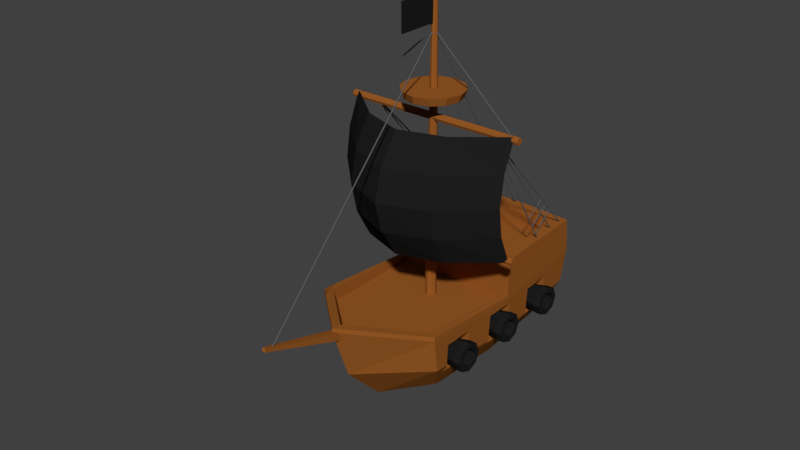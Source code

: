# Source: enemy_ship.blend  (saved by Blender 2.79.0; exported with 4.5.12 LTS)
import bpy
from mathutils import Matrix  # noqa: F401  (used for matrix-valued properties, if any)

bpy.ops.wm.read_factory_settings(use_empty=True)
scene = bpy.context.scene
scene.name = 'Scene'

# ---- collections
col_collection_1 = bpy.data.collections.new('Collection 1'); scene.collection.children.link(col_collection_1)

# ---- materials (node trees are filled in below, after node groups)
mat_black = bpy.data.materials.new('black')
mat_black.alpha_threshold = 0.0
mat_black.diffuse_color = (0.03741, 0.03741, 0.03741, 1.0)
mat_black.roughness = 0.5
mat_ship_rope = bpy.data.materials.new('ship_rope')
mat_ship_rope.alpha_threshold = 0.0
mat_ship_rope.diffuse_color = (0.1107, 0.1107, 0.1107, 1.0)
mat_ship_rope.roughness = 0.5
mat_ship_wood = bpy.data.materials.new('ship_wood')
mat_ship_wood.alpha_threshold = 0.0
mat_ship_wood.diffuse_color = (0.3185, 0.1038, 0.01936, 1.0)
mat_ship_wood.roughness = 0.5

# ---- material node trees
mat_black.use_nodes = True; mat_black.node_tree.nodes.clear()
_N = mat_black.node_tree.nodes; _L = mat_black.node_tree.links
n0 = _N.new('ShaderNodeOutputMaterial'); n0.name = 'Material Output'; n0.location = (300, 300)
n1 = _N.new('ShaderNodeBsdfDiffuse'); n1.name = 'Diffuse BSDF'; n1.location = (10, 300)
n1.inputs[0].default_value = (0.01341, 0.01341, 0.01341, 1.0)
_L.new(n1.outputs[0], n0.inputs[0])
n0.is_active_output = True
mat_ship_rope.use_nodes = True; mat_ship_rope.node_tree.nodes.clear()
_N = mat_ship_rope.node_tree.nodes; _L = mat_ship_rope.node_tree.links
n0 = _N.new('ShaderNodeOutputMaterial'); n0.name = 'Material Output'; n0.location = (300, 300)
n1 = _N.new('ShaderNodeBsdfDiffuse'); n1.name = 'Diffuse BSDF'; n1.location = (10, 300)
n1.inputs[0].default_value = (0.1107, 0.1107, 0.1107, 1.0)
_L.new(n1.outputs[0], n0.inputs[0])
n0.is_active_output = True
mat_ship_wood.use_nodes = True; mat_ship_wood.node_tree.nodes.clear()
_N = mat_ship_wood.node_tree.nodes; _L = mat_ship_wood.node_tree.links
n0 = _N.new('ShaderNodeOutputMaterial'); n0.name = 'Material Output'; n0.location = (300, 300)
n1 = _N.new('ShaderNodeBsdfDiffuse'); n1.name = 'Diffuse BSDF'; n1.location = (10, 300)
n1.inputs[0].default_value = (0.3185, 0.1038, 0.01936, 1.0)
_L.new(n1.outputs[0], n0.inputs[0])
n0.is_active_output = True

# ---- world
world_world = bpy.data.worlds.new('World'); scene.world = world_world
world_world.color = (0.05088, 0.05088, 0.05088)
world_world.use_sun_shadow = False
world_world.sun_shadow_jitter_overblur = 0.0
world_world.cycles.sampling_method = 'MANUAL'

# ---- meshes
me_cylinder_010 = bpy.data.meshes.new('Cylinder.010')
me_cylinder_010.from_pydata([(0.0, 1.0, -1.0), (-1.106e-07, 1.0, 0.4318), (0.7071, 0.7071, -1.0), (0.7071, 0.7071, 0.4318), (1.0, -4.371e-08, -1.0), (1.0, 3.672e-08, 0.4318), (0.7071, -0.7071, -1.0), (0.7071, -0.7071, 0.4318), (-8.742e-08, -1.0, -1.0), (-1.981e-07, -1.0, 0.4318), (-0.7071, -0.7071, -1.0), (-0.7071, -0.7071, 0.4318), (-1.0, 1.192e-08, -1.0), (-1.0, 9.236e-08, 0.4318), (-0.7071, 0.7071, -1.0), (-0.7071, 0.7071, 0.4318), (0.9334, 0.9334, 1.852), (1.789e-07, 1.32, 1.852), (1.32, -1.79e-07, 1.852), (0.9334, -0.9334, 1.852), (6.348e-08, -1.32, 1.852), (-0.9334, -0.9334, 1.852), (-1.32, -1.055e-07, 1.852), (-0.9334, 0.9334, 1.852), (0.9334, 0.9334, 2.42), (2.895e-07, 1.32, 2.42), (1.32, -2.594e-07, 2.42), (0.9334, -0.9334, 2.42), (1.741e-07, -1.32, 2.42), (-0.9334, -0.9334, 2.42), (-1.32, -1.86e-07, 2.42), (-0.9334, 0.9334, 2.42), (0.588, 0.588, 2.42), (2.566e-07, 0.8316, 2.42), (0.8316, -2.353e-07, 2.42), (0.588, -0.588, 2.42), (1.839e-07, -0.8316, 2.42), (-0.588, -0.588, 2.42), (-0.8316, -1.89e-07, 2.42), (-0.588, 0.588, 2.42), (0.588, 0.588, -0.1364), (-3.519e-07, 0.8316, -0.1364), (0.8316, 2.071e-07, -0.1364), (0.588, -0.588, -0.1364), (-4.246e-07, -0.8316, -0.1364), (-0.588, -0.588, -0.1364), (-0.8316, 2.534e-07, -0.1364), (-0.588, 0.588, -0.1364)], [], [(0, 1, 3, 2), (2, 3, 5, 4), (4, 5, 7, 6), (6, 7, 9, 8), (8, 9, 11, 10), (10, 11, 13, 12), (5, 3, 16, 18), (12, 13, 15, 14), (14, 15, 1, 0), (0, 2, 4, 6, 8, 10, 12, 14), (22, 21, 29, 30), (11, 9, 20, 21), (1, 15, 23, 17), (3, 1, 17, 16), (7, 5, 18, 19), (13, 11, 21, 22), (9, 7, 19, 20), (15, 13, 22, 23), (24, 25, 33, 32), (20, 19, 27, 28), (18, 16, 24, 26), (23, 22, 30, 31), (21, 20, 28, 29), (19, 18, 26, 27), (16, 17, 25, 24), (17, 23, 31, 25), (39, 38, 46, 47), (25, 31, 39, 33), (30, 29, 37, 38), (28, 27, 35, 36), (26, 24, 32, 34), (31, 30, 38, 39), (29, 28, 36, 37), (27, 26, 34, 35), (40, 41, 47, 46, 45, 44, 43, 42), (37, 36, 44, 45), (35, 34, 42, 43), (32, 33, 41, 40), (33, 39, 47, 41), (38, 37, 45, 46), (36, 35, 43, 44), (34, 32, 40, 42)])
me_cylinder_010.materials.append(mat_black)
me_cylinder_010.use_remesh_preserve_volume = False
me_cylinder_010.use_remesh_preserve_attributes = False
me_cylinder_010.use_mirror_vertex_groups = False
me_cylinder_010.update()
me_cylinder_008 = bpy.data.meshes.new('Cylinder.008')
me_cylinder_008.from_pydata([(0.0, 1.0, -1.0), (-1.106e-07, 1.0, 0.4318), (0.7071, 0.7071, -1.0), (0.7071, 0.7071, 0.4318), (1.0, -4.371e-08, -1.0), (1.0, 3.672e-08, 0.4318), (0.7071, -0.7071, -1.0), (0.7071, -0.7071, 0.4318), (-8.742e-08, -1.0, -1.0), (-1.981e-07, -1.0, 0.4318), (-0.7071, -0.7071, -1.0), (-0.7071, -0.7071, 0.4318), (-1.0, 1.192e-08, -1.0), (-1.0, 9.236e-08, 0.4318), (-0.7071, 0.7071, -1.0), (-0.7071, 0.7071, 0.4318), (0.9334, 0.9334, 1.852), (1.789e-07, 1.32, 1.852), (1.32, -1.79e-07, 1.852), (0.9334, -0.9334, 1.852), (6.348e-08, -1.32, 1.852), (-0.9334, -0.9334, 1.852), (-1.32, -1.055e-07, 1.852), (-0.9334, 0.9334, 1.852), (0.9334, 0.9334, 2.42), (2.895e-07, 1.32, 2.42), (1.32, -2.594e-07, 2.42), (0.9334, -0.9334, 2.42), (1.741e-07, -1.32, 2.42), (-0.9334, -0.9334, 2.42), (-1.32, -1.86e-07, 2.42), (-0.9334, 0.9334, 2.42), (0.588, 0.588, 2.42), (2.566e-07, 0.8316, 2.42), (0.8316, -2.353e-07, 2.42), (0.588, -0.588, 2.42), (1.839e-07, -0.8316, 2.42), (-0.588, -0.588, 2.42), (-0.8316, -1.89e-07, 2.42), (-0.588, 0.588, 2.42), (0.588, 0.588, -0.1364), (-3.519e-07, 0.8316, -0.1364), (0.8316, 2.071e-07, -0.1364), (0.588, -0.588, -0.1364), (-4.246e-07, -0.8316, -0.1364), (-0.588, -0.588, -0.1364), (-0.8316, 2.534e-07, -0.1364), (-0.588, 0.588, -0.1364)], [], [(0, 1, 3, 2), (2, 3, 5, 4), (4, 5, 7, 6), (6, 7, 9, 8), (8, 9, 11, 10), (10, 11, 13, 12), (5, 3, 16, 18), (12, 13, 15, 14), (14, 15, 1, 0), (0, 2, 4, 6, 8, 10, 12, 14), (22, 21, 29, 30), (11, 9, 20, 21), (1, 15, 23, 17), (3, 1, 17, 16), (7, 5, 18, 19), (13, 11, 21, 22), (9, 7, 19, 20), (15, 13, 22, 23), (24, 25, 33, 32), (20, 19, 27, 28), (18, 16, 24, 26), (23, 22, 30, 31), (21, 20, 28, 29), (19, 18, 26, 27), (16, 17, 25, 24), (17, 23, 31, 25), (39, 38, 46, 47), (25, 31, 39, 33), (30, 29, 37, 38), (28, 27, 35, 36), (26, 24, 32, 34), (31, 30, 38, 39), (29, 28, 36, 37), (27, 26, 34, 35), (40, 41, 47, 46, 45, 44, 43, 42), (37, 36, 44, 45), (35, 34, 42, 43), (32, 33, 41, 40), (33, 39, 47, 41), (38, 37, 45, 46), (36, 35, 43, 44), (34, 32, 40, 42)])
me_cylinder_008.materials.append(mat_black)
me_cylinder_008.use_remesh_preserve_volume = False
me_cylinder_008.use_remesh_preserve_attributes = False
me_cylinder_008.use_mirror_vertex_groups = False
me_cylinder_008.update()
me_cylinder_007 = bpy.data.meshes.new('Cylinder.007')
me_cylinder_007.from_pydata([(0.0, 1.0, -1.0), (-1.106e-07, 1.0, 0.4318), (0.7071, 0.7071, -1.0), (0.7071, 0.7071, 0.4318), (1.0, -4.371e-08, -1.0), (1.0, 3.672e-08, 0.4318), (0.7071, -0.7071, -1.0), (0.7071, -0.7071, 0.4318), (-8.742e-08, -1.0, -1.0), (-1.981e-07, -1.0, 0.4318), (-0.7071, -0.7071, -1.0), (-0.7071, -0.7071, 0.4318), (-1.0, 1.192e-08, -1.0), (-1.0, 9.236e-08, 0.4318), (-0.7071, 0.7071, -1.0), (-0.7071, 0.7071, 0.4318), (0.9334, 0.9334, 1.852), (1.789e-07, 1.32, 1.852), (1.32, -1.79e-07, 1.852), (0.9334, -0.9334, 1.852), (6.348e-08, -1.32, 1.852), (-0.9334, -0.9334, 1.852), (-1.32, -1.055e-07, 1.852), (-0.9334, 0.9334, 1.852), (0.9334, 0.9334, 2.42), (2.895e-07, 1.32, 2.42), (1.32, -2.594e-07, 2.42), (0.9334, -0.9334, 2.42), (1.741e-07, -1.32, 2.42), (-0.9334, -0.9334, 2.42), (-1.32, -1.86e-07, 2.42), (-0.9334, 0.9334, 2.42), (0.588, 0.588, 2.42), (2.566e-07, 0.8316, 2.42), (0.8316, -2.353e-07, 2.42), (0.588, -0.588, 2.42), (1.839e-07, -0.8316, 2.42), (-0.588, -0.588, 2.42), (-0.8316, -1.89e-07, 2.42), (-0.588, 0.588, 2.42), (0.588, 0.588, -0.1364), (-3.519e-07, 0.8316, -0.1364), (0.8316, 2.071e-07, -0.1364), (0.588, -0.588, -0.1364), (-4.246e-07, -0.8316, -0.1364), (-0.588, -0.588, -0.1364), (-0.8316, 2.534e-07, -0.1364), (-0.588, 0.588, -0.1364)], [], [(0, 1, 3, 2), (2, 3, 5, 4), (4, 5, 7, 6), (6, 7, 9, 8), (8, 9, 11, 10), (10, 11, 13, 12), (5, 3, 16, 18), (12, 13, 15, 14), (14, 15, 1, 0), (0, 2, 4, 6, 8, 10, 12, 14), (22, 21, 29, 30), (11, 9, 20, 21), (1, 15, 23, 17), (3, 1, 17, 16), (7, 5, 18, 19), (13, 11, 21, 22), (9, 7, 19, 20), (15, 13, 22, 23), (24, 25, 33, 32), (20, 19, 27, 28), (18, 16, 24, 26), (23, 22, 30, 31), (21, 20, 28, 29), (19, 18, 26, 27), (16, 17, 25, 24), (17, 23, 31, 25), (39, 38, 46, 47), (25, 31, 39, 33), (30, 29, 37, 38), (28, 27, 35, 36), (26, 24, 32, 34), (31, 30, 38, 39), (29, 28, 36, 37), (27, 26, 34, 35), (40, 41, 47, 46, 45, 44, 43, 42), (37, 36, 44, 45), (35, 34, 42, 43), (32, 33, 41, 40), (33, 39, 47, 41), (38, 37, 45, 46), (36, 35, 43, 44), (34, 32, 40, 42)])
me_cylinder_007.materials.append(mat_black)
me_cylinder_007.use_remesh_preserve_volume = False
me_cylinder_007.use_remesh_preserve_attributes = False
me_cylinder_007.use_mirror_vertex_groups = False
me_cylinder_007.update()
me_cylinder_006 = bpy.data.meshes.new('Cylinder.006')
me_cylinder_006.from_pydata([(0.0, 1.0, -1.0), (-1.106e-07, 1.0, 0.4318), (0.7071, 0.7071, -1.0), (0.7071, 0.7071, 0.4318), (1.0, -4.371e-08, -1.0), (1.0, 3.672e-08, 0.4318), (0.7071, -0.7071, -1.0), (0.7071, -0.7071, 0.4318), (-8.742e-08, -1.0, -1.0), (-1.981e-07, -1.0, 0.4318), (-0.7071, -0.7071, -1.0), (-0.7071, -0.7071, 0.4318), (-1.0, 1.192e-08, -1.0), (-1.0, 9.236e-08, 0.4318), (-0.7071, 0.7071, -1.0), (-0.7071, 0.7071, 0.4318), (0.9334, 0.9334, 1.852), (1.789e-07, 1.32, 1.852), (1.32, -1.79e-07, 1.852), (0.9334, -0.9334, 1.852), (6.348e-08, -1.32, 1.852), (-0.9334, -0.9334, 1.852), (-1.32, -1.055e-07, 1.852), (-0.9334, 0.9334, 1.852), (0.9334, 0.9334, 2.42), (2.895e-07, 1.32, 2.42), (1.32, -2.594e-07, 2.42), (0.9334, -0.9334, 2.42), (1.741e-07, -1.32, 2.42), (-0.9334, -0.9334, 2.42), (-1.32, -1.86e-07, 2.42), (-0.9334, 0.9334, 2.42), (0.588, 0.588, 2.42), (2.566e-07, 0.8316, 2.42), (0.8316, -2.353e-07, 2.42), (0.588, -0.588, 2.42), (1.839e-07, -0.8316, 2.42), (-0.588, -0.588, 2.42), (-0.8316, -1.89e-07, 2.42), (-0.588, 0.588, 2.42), (0.588, 0.588, -0.1364), (-2.412e-07, 0.8316, -0.1364), (0.8316, 1.267e-07, -0.1364), (0.588, -0.588, -0.1364), (-3.139e-07, -0.8316, -0.1364), (-0.588, -0.588, -0.1364), (-0.8316, 1.729e-07, -0.1364), (-0.588, 0.588, -0.1364)], [], [(0, 1, 3, 2), (2, 3, 5, 4), (4, 5, 7, 6), (6, 7, 9, 8), (8, 9, 11, 10), (10, 11, 13, 12), (5, 3, 16, 18), (12, 13, 15, 14), (14, 15, 1, 0), (0, 2, 4, 6, 8, 10, 12, 14), (22, 21, 29, 30), (11, 9, 20, 21), (1, 15, 23, 17), (3, 1, 17, 16), (7, 5, 18, 19), (13, 11, 21, 22), (9, 7, 19, 20), (15, 13, 22, 23), (24, 25, 33, 32), (20, 19, 27, 28), (18, 16, 24, 26), (23, 22, 30, 31), (21, 20, 28, 29), (19, 18, 26, 27), (16, 17, 25, 24), (17, 23, 31, 25), (39, 38, 46, 47), (25, 31, 39, 33), (30, 29, 37, 38), (28, 27, 35, 36), (26, 24, 32, 34), (31, 30, 38, 39), (29, 28, 36, 37), (27, 26, 34, 35), (40, 41, 47, 46, 45, 44, 43, 42), (37, 36, 44, 45), (35, 34, 42, 43), (32, 33, 41, 40), (33, 39, 47, 41), (38, 37, 45, 46), (36, 35, 43, 44), (34, 32, 40, 42)])
me_cylinder_006.materials.append(mat_black)
me_cylinder_006.use_remesh_preserve_volume = False
me_cylinder_006.use_remesh_preserve_attributes = False
me_cylinder_006.use_mirror_vertex_groups = False
me_cylinder_006.update()
me_cylinder_004 = bpy.data.meshes.new('Cylinder.004')
me_cylinder_004.from_pydata([(0.0, 1.0, -1.0), (-1.106e-07, 1.0, 0.4318), (0.7071, 0.7071, -1.0), (0.7071, 0.7071, 0.4318), (1.0, -4.371e-08, -1.0), (1.0, 3.672e-08, 0.4318), (0.7071, -0.7071, -1.0), (0.7071, -0.7071, 0.4318), (-8.742e-08, -1.0, -1.0), (-1.981e-07, -1.0, 0.4318), (-0.7071, -0.7071, -1.0), (-0.7071, -0.7071, 0.4318), (-1.0, 1.192e-08, -1.0), (-1.0, 9.236e-08, 0.4318), (-0.7071, 0.7071, -1.0), (-0.7071, 0.7071, 0.4318), (0.9334, 0.9334, 1.852), (1.789e-07, 1.32, 1.852), (1.32, -1.79e-07, 1.852), (0.9334, -0.9334, 1.852), (6.348e-08, -1.32, 1.852), (-0.9334, -0.9334, 1.852), (-1.32, -1.055e-07, 1.852), (-0.9334, 0.9334, 1.852), (0.9334, 0.9334, 2.42), (2.895e-07, 1.32, 2.42), (1.32, -2.594e-07, 2.42), (0.9334, -0.9334, 2.42), (1.741e-07, -1.32, 2.42), (-0.9334, -0.9334, 2.42), (-1.32, -1.86e-07, 2.42), (-0.9334, 0.9334, 2.42), (0.588, 0.588, 2.42), (2.566e-07, 0.8316, 2.42), (0.8316, -2.353e-07, 2.42), (0.588, -0.588, 2.42), (1.839e-07, -0.8316, 2.42), (-0.588, -0.588, 2.42), (-0.8316, -1.89e-07, 2.42), (-0.588, 0.588, 2.42), (0.588, 0.588, -0.1364), (-2.412e-07, 0.8316, -0.1364), (0.8316, 1.267e-07, -0.1364), (0.588, -0.588, -0.1364), (-3.139e-07, -0.8316, -0.1364), (-0.588, -0.588, -0.1364), (-0.8316, 1.729e-07, -0.1364), (-0.588, 0.588, -0.1364)], [], [(0, 1, 3, 2), (2, 3, 5, 4), (4, 5, 7, 6), (6, 7, 9, 8), (8, 9, 11, 10), (10, 11, 13, 12), (5, 3, 16, 18), (12, 13, 15, 14), (14, 15, 1, 0), (0, 2, 4, 6, 8, 10, 12, 14), (22, 21, 29, 30), (11, 9, 20, 21), (1, 15, 23, 17), (3, 1, 17, 16), (7, 5, 18, 19), (13, 11, 21, 22), (9, 7, 19, 20), (15, 13, 22, 23), (24, 25, 33, 32), (20, 19, 27, 28), (18, 16, 24, 26), (23, 22, 30, 31), (21, 20, 28, 29), (19, 18, 26, 27), (16, 17, 25, 24), (17, 23, 31, 25), (39, 38, 46, 47), (25, 31, 39, 33), (30, 29, 37, 38), (28, 27, 35, 36), (26, 24, 32, 34), (31, 30, 38, 39), (29, 28, 36, 37), (27, 26, 34, 35), (40, 41, 47, 46, 45, 44, 43, 42), (37, 36, 44, 45), (35, 34, 42, 43), (32, 33, 41, 40), (33, 39, 47, 41), (38, 37, 45, 46), (36, 35, 43, 44), (34, 32, 40, 42)])
me_cylinder_004.materials.append(mat_black)
me_cylinder_004.use_remesh_preserve_volume = False
me_cylinder_004.use_remesh_preserve_attributes = False
me_cylinder_004.use_mirror_vertex_groups = False
me_cylinder_004.update()
me_cylinder_001 = bpy.data.meshes.new('Cylinder.001')
me_cylinder_001.from_pydata([(0.0, 1.0, -1.0), (-1.106e-07, 1.0, 0.4318), (0.7071, 0.7071, -1.0), (0.7071, 0.7071, 0.4318), (1.0, -4.371e-08, -1.0), (1.0, 3.672e-08, 0.4318), (0.7071, -0.7071, -1.0), (0.7071, -0.7071, 0.4318), (-8.742e-08, -1.0, -1.0), (-1.981e-07, -1.0, 0.4318), (-0.7071, -0.7071, -1.0), (-0.7071, -0.7071, 0.4318), (-1.0, 1.192e-08, -1.0), (-1.0, 9.236e-08, 0.4318), (-0.7071, 0.7071, -1.0), (-0.7071, 0.7071, 0.4318), (0.9334, 0.9334, 1.852), (1.789e-07, 1.32, 1.852), (1.32, -1.79e-07, 1.852), (0.9334, -0.9334, 1.852), (6.348e-08, -1.32, 1.852), (-0.9334, -0.9334, 1.852), (-1.32, -1.055e-07, 1.852), (-0.9334, 0.9334, 1.852), (0.9334, 0.9334, 2.42), (2.895e-07, 1.32, 2.42), (1.32, -2.594e-07, 2.42), (0.9334, -0.9334, 2.42), (1.741e-07, -1.32, 2.42), (-0.9334, -0.9334, 2.42), (-1.32, -1.86e-07, 2.42), (-0.9334, 0.9334, 2.42), (0.588, 0.588, 2.42), (2.566e-07, 0.8316, 2.42), (0.8316, -2.353e-07, 2.42), (0.588, -0.588, 2.42), (1.839e-07, -0.8316, 2.42), (-0.588, -0.588, 2.42), (-0.8316, -1.89e-07, 2.42), (-0.588, 0.588, 2.42), (0.588, 0.588, -0.1364), (-2.412e-07, 0.8316, -0.1364), (0.8316, 1.267e-07, -0.1364), (0.588, -0.588, -0.1364), (-3.139e-07, -0.8316, -0.1364), (-0.588, -0.588, -0.1364), (-0.8316, 1.729e-07, -0.1364), (-0.588, 0.588, -0.1364)], [], [(0, 1, 3, 2), (2, 3, 5, 4), (4, 5, 7, 6), (6, 7, 9, 8), (8, 9, 11, 10), (10, 11, 13, 12), (5, 3, 16, 18), (12, 13, 15, 14), (14, 15, 1, 0), (0, 2, 4, 6, 8, 10, 12, 14), (22, 21, 29, 30), (11, 9, 20, 21), (1, 15, 23, 17), (3, 1, 17, 16), (7, 5, 18, 19), (13, 11, 21, 22), (9, 7, 19, 20), (15, 13, 22, 23), (24, 25, 33, 32), (20, 19, 27, 28), (18, 16, 24, 26), (23, 22, 30, 31), (21, 20, 28, 29), (19, 18, 26, 27), (16, 17, 25, 24), (17, 23, 31, 25), (39, 38, 46, 47), (25, 31, 39, 33), (30, 29, 37, 38), (28, 27, 35, 36), (26, 24, 32, 34), (31, 30, 38, 39), (29, 28, 36, 37), (27, 26, 34, 35), (40, 41, 47, 46, 45, 44, 43, 42), (37, 36, 44, 45), (35, 34, 42, 43), (32, 33, 41, 40), (33, 39, 47, 41), (38, 37, 45, 46), (36, 35, 43, 44), (34, 32, 40, 42)])
me_cylinder_001.materials.append(mat_black)
me_cylinder_001.use_remesh_preserve_volume = False
me_cylinder_001.use_remesh_preserve_attributes = False
me_cylinder_001.use_mirror_vertex_groups = False
me_cylinder_001.update()
me_plane_001 = bpy.data.meshes.new('Plane.001')
me_plane_001.from_pydata([(-1.6, -1.0, -1.219), (1.6, -1.0, -1.219), (-1.6, 1.0, -1.219), (1.6, 1.0, -1.219), (-1.6, 6.724e-08, -1.538), (-6.108e-16, -1.0, -2.151), (1.6, 6.724e-08, -1.538), (-3.444e-16, 1.0, -2.151), (-5.902e-16, 1.162e-07, -2.658), (-1.6, -0.5, -1.454), (0.8, -1.0, -1.88), (1.6, 0.5, -1.454), (-0.8, 1.0, -1.88), (-1.6, 0.5, -1.454), (-0.8, -1.0, -1.88), (1.6, -0.5, -1.454), (0.8, 1.0, -1.88), (-4.922e-16, 0.5, -2.517), (-6.255e-16, -0.5, -2.517), (-0.8, 1.014e-07, -2.319), (0.8, 1.014e-07, -2.319), (0.8, -0.5, -2.201), (-0.8, -0.5, -2.201), (-0.8, 0.5, -2.201), (0.8, 0.5, -2.201), (-1.618, -1.012, -1.24), (1.618, -1.012, -1.24), (-1.618, 1.012, -1.24), (1.618, 1.012, -1.24), (-1.621, 6.724e-08, -1.56), (-6.108e-16, -1.017, -2.176), (1.621, 6.724e-08, -1.56), (-3.444e-16, 1.017, -2.176), (-5.902e-16, 1.162e-07, -2.688), (-1.619, -0.5085, -1.475), (0.8145, -1.014, -1.902), (1.619, 0.5085, -1.475), (-0.8145, 1.014, -1.902), (-1.619, 0.5085, -1.475), (-0.8145, -1.014, -1.902), (1.619, -0.5085, -1.475), (0.8145, 1.014, -1.902), (-4.922e-16, 0.512, -2.544), (-6.255e-16, -0.512, -2.544), (-0.816, 1.014e-07, -2.344), (0.816, 1.014e-07, -2.344), (0.8149, -0.5101, -2.225), (-0.8149, -0.5101, -2.225), (-0.8149, 0.5101, -2.225), (0.8149, 0.5101, -2.225)], [], [(24, 11, 3, 16), (23, 17, 7, 12), (22, 18, 8, 19), (21, 15, 6, 20), (18, 21, 20, 8), (5, 10, 21, 18), (10, 1, 15, 21), (9, 22, 19, 4), (0, 14, 22, 9), (14, 5, 18, 22), (13, 23, 12, 2), (4, 19, 23, 13), (19, 8, 17, 23), (17, 24, 16, 7), (8, 20, 24, 17), (20, 6, 11, 24), (49, 41, 28, 36), (48, 37, 32, 42), (47, 44, 33, 43), (46, 45, 31, 40), (43, 33, 45, 46), (30, 43, 46, 35), (35, 46, 40, 26), (34, 29, 44, 47), (25, 34, 47, 39), (39, 47, 43, 30), (38, 27, 37, 48), (29, 38, 48, 44), (44, 48, 42, 33), (42, 32, 41, 49), (33, 42, 49, 45), (45, 49, 36, 31), (0, 9, 34, 25), (1, 10, 35, 26), (3, 11, 36, 28), (2, 12, 37, 27), (4, 13, 38, 29), (5, 14, 39, 30), (6, 15, 40, 31), (7, 16, 41, 32), (9, 4, 29, 34), (10, 5, 30, 35), (11, 6, 31, 36), (12, 7, 32, 37), (13, 2, 27, 38), (14, 0, 25, 39), (15, 1, 26, 40), (16, 3, 28, 41)])
me_plane_001.materials.append(mat_black)
me_plane_001.use_remesh_preserve_volume = False
me_plane_001.use_remesh_preserve_attributes = False
me_plane_001.use_mirror_vertex_groups = False
me_plane_001.update()
me_cylinder_005 = bpy.data.meshes.new('Cylinder.005')
me_cylinder_005.from_pydata([(5.106e-14, 84.78, -442.7), (2.244e-15, -3.552, -2.595), (0.9511, 84.09, -442.7), (0.9511, -4.243, -2.595), (0.5878, 82.97, -442.7), (0.5878, -5.361, -2.595), (-0.5878, 82.97, -442.7), (-0.5878, -5.361, -2.595), (-0.9511, 84.09, -442.7), (-0.9511, -4.243, -2.595), (1.894e-13, -307.5, -429.7), (4.796e-14, 83.37, -444.7), (0.9511, -307.6, -429.0), (0.9511, 83.31, -444.0), (0.5878, -307.7, -427.9), (0.5878, 83.22, -442.9), (-0.5878, -307.7, -427.9), (-0.5878, 83.22, -442.9), (-0.9511, -307.6, -429.0), (-0.9511, 83.31, -444.0), (-0.3244, 84.2, -443.5), (-128.4, -11.89, -376.2), (0.07198, 84.28, -442.4), (-128.0, -11.8, -375.1), (0.7133, 83.33, -442.2), (-127.4, -12.76, -374.9), (0.7133, 82.65, -443.1), (-127.4, -13.44, -375.9), (0.07198, 83.19, -444.0), (-128.0, -12.9, -376.7), (0.3244, 84.2, -443.5), (128.4, -11.89, -376.2), (-0.07198, 84.28, -442.4), (128.0, -11.8, -375.1), (-0.7133, 83.33, -442.2), (127.4, -12.76, -374.9), (-0.7133, 82.65, -443.1), (127.4, -13.44, -375.9), (-0.07198, 83.19, -444.0), (128.0, -12.9, -376.7), (92.59, -14.94, -374.2), (85.73, -297.5, -418.1), (91.64, -15.12, -374.9), (84.78, -297.7, -418.8), (92.0, -15.41, -375.9), (85.15, -297.9, -419.9), (93.18, -15.41, -375.9), (86.32, -297.9, -419.9), (93.54, -15.12, -374.9), (86.68, -297.7, -418.8), (92.59, -15.14, -374.5), (86.76, -286.5, -396.4), (91.64, -15.32, -375.1), (85.81, -286.6, -397.1), (92.0, -15.61, -376.2), (86.17, -286.9, -398.2), (93.18, -15.61, -376.2), (87.35, -286.9, -398.2), (93.54, -15.32, -375.1), (87.71, -286.6, -397.1), (92.59, -14.94, -374.2), (89.16, -268.2, -364.4), (91.64, -15.12, -374.9), (88.21, -268.4, -365.1), (92.0, -15.41, -375.9), (88.58, -268.7, -366.1), (93.18, -15.41, -375.9), (89.75, -268.7, -366.1), (93.54, -15.12, -374.9), (90.11, -268.4, -365.1), (89.89, -209.1, -367.6), (87.69, -215.2, -406.3), (89.2, -208.6, -367.6), (86.99, -214.7, -406.3), (89.46, -207.8, -367.6), (87.26, -213.9, -406.2), (90.32, -207.8, -367.6), (88.12, -213.9, -406.2), (90.59, -208.6, -367.6), (88.38, -214.7, -406.3), (89.69, -229.1, -366.5), (87.25, -233.5, -409.0), (88.99, -228.6, -366.5), (86.56, -233.0, -409.0), (89.26, -227.7, -366.5), (86.82, -232.2, -408.9), (90.12, -227.7, -366.5), (87.68, -232.2, -408.9), (90.38, -228.6, -366.5), (87.95, -233.0, -409.0), (89.38, -248.9, -365.7), (86.9, -250.3, -411.8), (88.68, -248.4, -365.7), (86.2, -249.8, -411.7), (88.95, -247.6, -365.7), (86.47, -249.0, -411.6), (89.81, -247.6, -365.7), (87.33, -249.0, -411.6), (90.07, -248.4, -365.7), (87.59, -249.8, -411.7), (-92.59, -14.94, -374.2), (-85.73, -297.5, -418.1), (-91.64, -15.12, -374.9), (-84.78, -297.7, -418.8), (-92.0, -15.41, -375.9), (-85.15, -297.9, -419.9), (-93.18, -15.41, -375.9), (-86.32, -297.9, -419.9), (-93.54, -15.12, -374.9), (-86.68, -297.7, -418.8), (-92.59, -15.14, -374.5), (-86.76, -286.5, -396.4), (-91.64, -15.32, -375.1), (-85.81, -286.6, -397.1), (-92.0, -15.61, -376.2), (-86.17, -286.9, -398.2), (-93.18, -15.61, -376.2), (-87.35, -286.9, -398.2), (-93.54, -15.32, -375.1), (-87.71, -286.6, -397.1), (-92.59, -14.94, -374.2), (-89.16, -268.2, -364.4), (-91.64, -15.12, -374.9), (-88.21, -268.4, -365.1), (-92.0, -15.41, -375.9), (-88.58, -268.7, -366.1), (-93.18, -15.41, -375.9), (-89.75, -268.7, -366.1), (-93.54, -15.12, -374.9), (-90.11, -268.4, -365.1), (-89.89, -209.1, -367.6), (-87.69, -215.2, -406.3), (-89.2, -208.6, -367.6), (-86.99, -214.7, -406.3), (-89.46, -207.8, -367.6), (-87.26, -213.9, -406.2), (-90.32, -207.8, -367.6), (-88.12, -213.9, -406.2), (-90.59, -208.6, -367.6), (-88.38, -214.7, -406.3), (-89.69, -229.1, -366.5), (-87.25, -233.5, -409.0), (-88.99, -228.6, -366.5), (-86.56, -233.0, -409.0), (-89.26, -227.7, -366.5), (-86.82, -232.2, -408.9), (-90.12, -227.7, -366.5), (-87.68, -232.2, -408.9), (-90.38, -228.6, -366.5), (-87.95, -233.0, -409.0), (-89.38, -248.9, -365.7), (-86.9, -250.3, -411.8), (-88.68, -248.4, -365.7), (-86.2, -249.8, -411.7), (-88.95, -247.6, -365.7), (-86.47, -249.0, -411.6), (-89.81, -247.6, -365.7), (-87.33, -249.0, -411.6), (-90.07, -248.4, -365.7), (-87.59, -249.8, -411.7)], [], [(0, 1, 3, 2), (2, 3, 5, 4), (4, 5, 7, 6), (3, 1, 9, 7, 5), (6, 7, 9, 8), (8, 9, 1, 0), (0, 2, 4, 6, 8), (10, 11, 13, 12), (12, 13, 15, 14), (14, 15, 17, 16), (13, 11, 19, 17, 15), (16, 17, 19, 18), (18, 19, 11, 10), (10, 12, 14, 16, 18), (20, 21, 23, 22), (22, 23, 25, 24), (24, 25, 27, 26), (23, 21, 29, 27, 25), (26, 27, 29, 28), (28, 29, 21, 20), (20, 22, 24, 26, 28), (30, 32, 33, 31), (32, 34, 35, 33), (34, 36, 37, 35), (33, 35, 37, 39, 31), (36, 38, 39, 37), (38, 30, 31, 39), (30, 38, 36, 34, 32), (40, 42, 43, 41), (42, 44, 45, 43), (44, 46, 47, 45), (43, 45, 47, 49, 41), (46, 48, 49, 47), (48, 40, 41, 49), (40, 48, 46, 44, 42), (50, 52, 53, 51), (52, 54, 55, 53), (54, 56, 57, 55), (53, 55, 57, 59, 51), (56, 58, 59, 57), (58, 50, 51, 59), (50, 58, 56, 54, 52), (60, 62, 63, 61), (62, 64, 65, 63), (64, 66, 67, 65), (63, 65, 67, 69, 61), (66, 68, 69, 67), (68, 60, 61, 69), (60, 68, 66, 64, 62), (70, 72, 73, 71), (72, 74, 75, 73), (74, 76, 77, 75), (73, 75, 77, 79, 71), (76, 78, 79, 77), (78, 70, 71, 79), (70, 78, 76, 74, 72), (80, 82, 83, 81), (82, 84, 85, 83), (84, 86, 87, 85), (83, 85, 87, 89, 81), (86, 88, 89, 87), (88, 80, 81, 89), (80, 88, 86, 84, 82), (90, 92, 93, 91), (92, 94, 95, 93), (94, 96, 97, 95), (93, 95, 97, 99, 91), (96, 98, 99, 97), (98, 90, 91, 99), (90, 98, 96, 94, 92), (100, 101, 103, 102), (102, 103, 105, 104), (104, 105, 107, 106), (103, 101, 109, 107, 105), (106, 107, 109, 108), (108, 109, 101, 100), (100, 102, 104, 106, 108), (110, 111, 113, 112), (112, 113, 115, 114), (114, 115, 117, 116), (113, 111, 119, 117, 115), (116, 117, 119, 118), (118, 119, 111, 110), (110, 112, 114, 116, 118), (120, 121, 123, 122), (122, 123, 125, 124), (124, 125, 127, 126), (123, 121, 129, 127, 125), (126, 127, 129, 128), (128, 129, 121, 120), (120, 122, 124, 126, 128), (130, 131, 133, 132), (132, 133, 135, 134), (134, 135, 137, 136), (133, 131, 139, 137, 135), (136, 137, 139, 138), (138, 139, 131, 130), (130, 132, 134, 136, 138), (140, 141, 143, 142), (142, 143, 145, 144), (144, 145, 147, 146), (143, 141, 149, 147, 145), (146, 147, 149, 148), (148, 149, 141, 140), (140, 142, 144, 146, 148), (150, 151, 153, 152), (152, 153, 155, 154), (154, 155, 157, 156), (153, 151, 159, 157, 155), (156, 157, 159, 158), (158, 159, 151, 150), (150, 152, 154, 156, 158)])
me_cylinder_005.materials.append(mat_ship_rope)
me_cylinder_005.use_remesh_preserve_volume = False
me_cylinder_005.use_remesh_preserve_attributes = False
me_cylinder_005.use_mirror_vertex_groups = False
me_cylinder_005.update()
me_cube_006 = bpy.data.meshes.new('Cube.006')
me_cube_006.from_pydata([(-1.0, -2.167, -1.0), (-1.0, -2.167, 1.0), (-1.0, 1.0, -1.0), (-1.0, 1.0, 1.0), (1.0, -2.167, -1.0), (1.0, -2.167, 1.0), (1.0, 1.0, -1.0), (1.0, 1.0, 1.0)], [], [(0, 1, 3, 2), (2, 3, 7, 6), (6, 7, 5, 4), (4, 5, 1, 0), (2, 6, 4, 0), (7, 3, 1, 5)])
me_cube_006.materials.append(mat_black)
me_cube_006.use_remesh_preserve_volume = False
me_cube_006.use_remesh_preserve_attributes = False
me_cube_006.use_mirror_vertex_groups = False
me_cube_006.update()
me_cylinder_002 = bpy.data.meshes.new('Cylinder.002')
me_cylinder_002.from_pydata([(-7.727, 1.0, -1.0), (-7.727, 1.0, 1.0), (-7.018, 0.7071, -1.0), (-7.018, 0.7071, 1.0), (-6.724, -4.371e-08, -1.0), (-6.724, -4.371e-08, 1.0), (-7.018, -0.7071, -1.0), (-7.018, -0.7071, 1.0), (-7.727, -1.0, -1.0), (-7.727, -1.0, 1.0), (-8.436, -0.7071, -1.0), (-8.436, -0.7071, 1.0), (-8.73, 1.192e-08, -1.0), (-8.73, 1.192e-08, 1.0), (-8.436, 0.7071, -1.0), (-8.436, 0.7071, 1.0), (-44.26, 7.5, 3.85e-07), (-46.36, 8.25, 4.057e-07), (-44.26, 6.495, 0.15), (-46.36, 7.145, 0.165), (-44.26, 3.75, 0.2598), (-46.36, 4.125, 0.2858), (-44.26, -1.336e-06, 0.3), (-46.36, -1.365e-06, 0.33), (-44.26, -3.75, 0.2598), (-46.36, -4.125, 0.2858), (-44.26, -6.495, 0.15), (-46.36, -7.145, 0.165), (-44.26, -7.5, 3.497e-07), (-46.36, -8.25, 3.669e-07), (-44.26, -6.495, -0.15), (-46.36, -7.145, -0.165), (-44.26, -3.75, -0.2598), (-46.36, -4.125, -0.2858), (-44.26, -2.479e-06, -0.3), (-46.36, -2.623e-06, -0.33), (-44.26, 3.75, -0.2598), (-46.36, 4.125, -0.2858), (-44.26, 6.495, -0.15), (-46.36, 7.145, -0.165), (-39.06, 1.0, -1.0), (-39.06, 1.0, 1.0), (-38.35, 0.7071, -1.0), (-38.35, 0.7071, 1.0), (-38.06, -4.371e-08, -1.0), (-38.06, -4.371e-08, 1.0), (-38.35, -0.7071, -1.0), (-38.35, -0.7071, 1.0), (-39.06, -1.0, -1.0), (-39.06, -1.0, 1.0), (-39.77, -0.7071, -1.0), (-39.77, -0.7071, 1.0), (-40.06, 1.192e-08, -1.0), (-40.06, 1.192e-08, 1.0), (-39.77, 0.7071, -1.0), (-39.77, 0.7071, 1.0), (10.17, 1.5, -7.129e-08), (-72.81, 0.75, 5.708e-07), (10.17, 1.061, 0.04243), (-72.81, 0.5303, 0.02121), (10.17, -2.643e-07, 0.06), (-72.81, -1.252e-07, 0.03), (10.17, -1.061, 0.04243), (-72.81, -0.5303, 0.02121), (10.17, -1.5, -9.265e-08), (-72.81, -0.75, 5.601e-07), (10.17, -1.061, -0.04243), (-72.81, -0.5303, -0.02121), (10.17, 2.222e-07, -0.06), (-72.81, 1.181e-07, -0.03), (10.17, 1.061, -0.04243), (-72.81, 0.5303, -0.02121)], [], [(0, 1, 3, 2), (2, 3, 5, 4), (4, 5, 7, 6), (6, 7, 9, 8), (8, 9, 11, 10), (10, 11, 13, 12), (3, 1, 15, 13, 11, 9, 7, 5), (12, 13, 15, 14), (14, 15, 1, 0), (0, 2, 4, 6, 8, 10, 12, 14), (16, 17, 19, 18), (18, 19, 21, 20), (20, 21, 23, 22), (22, 23, 25, 24), (24, 25, 27, 26), (26, 27, 29, 28), (28, 29, 31, 30), (30, 31, 33, 32), (32, 33, 35, 34), (34, 35, 37, 36), (19, 17, 39, 37, 35, 33, 31, 29, 27, 25, 23, 21), (36, 37, 39, 38), (38, 39, 17, 16), (16, 18, 20, 22, 24, 26, 28, 30, 32, 34, 36, 38), (40, 41, 43, 42), (42, 43, 45, 44), (44, 45, 47, 46), (46, 47, 49, 48), (48, 49, 51, 50), (50, 51, 53, 52), (43, 41, 55, 53, 51, 49, 47, 45), (52, 53, 55, 54), (54, 55, 41, 40), (40, 42, 44, 46, 48, 50, 52, 54), (56, 57, 59, 58), (58, 59, 61, 60), (60, 61, 63, 62), (62, 63, 65, 64), (64, 65, 67, 66), (66, 67, 69, 68), (59, 57, 71, 69, 67, 65, 63, 61), (68, 69, 71, 70), (70, 71, 57, 56), (56, 58, 60, 62, 64, 66, 68, 70)])
me_cylinder_002.materials.append(mat_ship_wood)
me_cylinder_002.use_remesh_preserve_volume = False
me_cylinder_002.use_remesh_preserve_attributes = False
me_cylinder_002.use_mirror_vertex_groups = False
me_cylinder_002.update()
me_cube_001 = bpy.data.meshes.new('Cube.001')
me_cube_001.from_pydata([(-0.5208, 0.7672, 0.4562), (-0.5208, 0.7672, 0.8034), (-0.5208, 1.114, 0.4562), (-0.5208, 1.114, 0.8034), (0.5208, 0.7672, 0.4562), (0.5208, 0.7672, 0.8034), (0.5208, 1.114, 0.4562), (0.5208, 1.114, 0.8034), (0.5208, 0.0728, 0.4562), (0.5208, 0.0728, 0.8034), (0.5208, 0.42, 0.4562), (0.5208, 0.42, 0.8034), (0.5208, -0.6216, 0.4562), (0.5208, -0.6216, 0.8034), (0.5208, -0.2744, 0.4562), (0.5208, -0.2744, 0.8034), (-0.5208, -0.6216, 0.4562), (-0.5208, -0.6216, 0.8034), (-0.5208, -0.2744, 0.4562), (-0.5208, -0.2744, 0.8034), (-0.5208, 0.0728, 0.4562), (-0.5208, 0.0728, 0.8034), (-0.5208, 0.42, 0.4562), (-0.5208, 0.42, 0.8034), (-0.0437, -1.406, 0.9755), (-0.01877, -2.367, 1.316), (-0.0437, -1.378, 1.059), (-0.01877, -2.356, 1.352), (0.04429, -1.406, 0.9755), (0.01937, -2.367, 1.316), (0.04429, -1.378, 1.059), (0.01937, -2.356, 1.352), (0.4895, -0.5145, 0.1936), (0.7156, -0.8431, 0.9525), (0.4462, 1.383, 0.1936), (0.6723, 1.547, 0.9525), (0.6545, 1.489, 0.5731), (0.6978, -0.7757, 0.5731), (0.7156, 0.3719, 0.8506), (0.4895, 0.3921, 0.144), (-0.4895, -0.5145, 0.1936), (-0.7156, -0.8431, 0.9525), (-0.4462, 1.383, 0.1936), (-0.6723, 1.547, 0.9525), (0.0, 1.597, 1.04), (0.0, 1.336, 0.0475), (0.0, -1.494, 1.085), (0.0, -0.8431, 0.0475), (-0.6545, 1.489, 0.5731), (-0.6978, -0.7757, 0.5731), (0.0, -1.284, 0.5), (0.0, 1.539, 0.5731), (-0.7156, 0.3719, 0.8506), (-0.4895, 0.3921, 0.144), (7.451e-08, 0.3933, -0.002118), (0.644, 0.3719, 0.847), (0.644, -0.7902, 0.847), (0.0, -1.376, 0.847), (0.0, -0.7402, 0.847), (0.0, 0.3719, 0.847), (-0.644, 0.3719, 0.847), (-0.644, -0.7902, 0.847), (0.0, 1.597, 1.09), (0.6723, 1.547, 1.003), (0.7156, 0.3719, 0.9006), (0.7156, -0.8431, 1.003), (0.0, -1.494, 1.135), (-0.7156, -0.8431, 1.003), (-0.644, -0.7902, 0.9995), (-0.6723, 1.547, 1.003), (-0.7156, 0.3719, 0.9006), (-0.644, 0.3719, 0.9077), (0.0, -1.376, 1.119), (0.644, -0.7902, 0.9995), (0.644, 0.3719, 0.9077), (0.0, 1.561, 1.324), (0.6723, 1.512, 1.324), (0.6051, 1.44, 1.324), (0.7156, 0.3719, 1.324), (0.0, 1.44, 1.324), (-0.605, 1.44, 1.324), (-0.6723, 1.512, 1.324), (-0.7156, 0.3719, 1.324), (-0.644, 0.3719, 1.324), (0.644, 0.3719, 1.324), (0.0, 0.3719, 0.9165), (0.0, 0.3719, 1.324), (1.987e-09, 1.387, 1.324), (0.5445, 1.387, 1.324), (0.5796, 0.4253, 1.324), (-0.5445, 1.387, 1.324), (-0.5796, 0.4253, 1.324), (1.987e-09, 0.4253, 1.324), (1.987e-09, 1.387, 1.151), (0.5445, 1.387, 1.151), (0.5796, 0.4253, 1.151), (-0.5445, 1.387, 1.151), (-0.5796, 0.4253, 1.151), (1.987e-09, 0.4253, 1.151), (-0.05876, 0.6565, 1.444), (-0.06517, 0.6565, 1.46), (-0.04329, 0.6565, 1.438), (-0.02783, 0.6565, 1.444), (-0.02142, 0.6565, 1.46), (-0.02783, 0.6565, 1.475), (-0.04329, 0.6565, 1.482), (-0.05876, 0.6565, 1.475), (-0.05876, 0.7003, 1.444), (-0.06517, 0.7003, 1.46), (-0.04329, 0.7003, 1.438), (-0.02783, 0.7003, 1.444), (-0.02142, 0.7003, 1.46), (-0.02783, 0.7003, 1.475), (-0.04329, 0.7003, 1.482), (-0.05876, 0.7003, 1.475), (-0.04139, 0.6815, 1.471), (0.06361, 0.6815, 1.532), (-0.04006, 0.688, 1.469), (0.06494, 0.688, 1.53), (-0.03684, 0.6906, 1.463), (0.06815, 0.6906, 1.524), (-0.03363, 0.688, 1.458), (0.07137, 0.688, 1.518), (-0.0323, 0.6815, 1.456), (0.0727, 0.6815, 1.516), (-0.03363, 0.6751, 1.458), (0.07137, 0.6751, 1.518), (-0.03684, 0.6724, 1.463), (0.06815, 0.6724, 1.524), (-0.04006, 0.6751, 1.469), (0.06494, 0.6751, 1.53), (0.07045, 0.6867, 1.531), (0.06939, 0.6815, 1.533), (0.07302, 0.6888, 1.527), (0.0756, 0.6867, 1.522), (0.07666, 0.6815, 1.521), (0.0756, 0.6764, 1.522), (0.07302, 0.6742, 1.527), (0.07045, 0.6764, 1.531), (0.07532, 0.6867, 1.534), (0.07426, 0.6815, 1.536), (0.0779, 0.6888, 1.53), (0.08047, 0.6867, 1.525), (0.08153, 0.6815, 1.523), (0.08047, 0.6764, 1.525), (0.0779, 0.6742, 1.53), (0.07532, 0.6764, 1.534), (0.08049, 0.6894, 1.54), (0.07885, 0.6815, 1.543), (0.08445, 0.6927, 1.533), (0.08841, 0.6894, 1.527), (0.09005, 0.6815, 1.524), (0.08841, 0.6736, 1.527), (0.08445, 0.6703, 1.533), (0.08049, 0.6736, 1.54), (0.1185, 0.6894, 1.562), (0.1168, 0.6815, 1.565), (0.1224, 0.6927, 1.555), (0.1264, 0.6894, 1.549), (0.128, 0.6815, 1.546), (0.1264, 0.6736, 1.549), (0.1224, 0.6703, 1.555), (0.1185, 0.6736, 1.562), (0.1236, 0.6871, 1.562), (0.1225, 0.6815, 1.564), (0.1264, 0.6894, 1.558), (0.1292, 0.6871, 1.553), (0.1303, 0.6815, 1.551), (0.1292, 0.676, 1.553), (0.1264, 0.6737, 1.558), (0.1236, 0.676, 1.562), (-0.0323, 0.6815, 1.464), (0.0727, 0.6815, 1.403), (-0.03363, 0.688, 1.462), (0.07137, 0.688, 1.401), (-0.03684, 0.6906, 1.456), (0.06815, 0.6906, 1.395), (-0.04006, 0.688, 1.45), (0.06494, 0.688, 1.39), (-0.04139, 0.6815, 1.448), (0.06361, 0.6815, 1.387), (-0.04006, 0.6751, 1.45), (0.06494, 0.6751, 1.39), (-0.03684, 0.6724, 1.456), (0.06815, 0.6724, 1.395), (-0.03363, 0.6751, 1.462), (0.07137, 0.6751, 1.401), (0.0756, 0.6867, 1.397), (0.07666, 0.6815, 1.399), (0.07302, 0.6888, 1.393), (0.07045, 0.6867, 1.388), (0.06939, 0.6815, 1.386), (0.07045, 0.6764, 1.388), (0.07302, 0.6742, 1.393), (0.0756, 0.6764, 1.397), (0.08047, 0.6867, 1.394), (0.08153, 0.6815, 1.396), (0.0779, 0.6888, 1.39), (0.07532, 0.6867, 1.385), (0.07426, 0.6815, 1.383), (0.07532, 0.6764, 1.385), (0.0779, 0.6742, 1.39), (0.08047, 0.6764, 1.394), (0.08841, 0.6894, 1.393), (0.09005, 0.6815, 1.396), (0.08445, 0.6927, 1.386), (0.08049, 0.6894, 1.379), (0.07885, 0.6815, 1.376), (0.08049, 0.6736, 1.379), (0.08445, 0.6703, 1.386), (0.08841, 0.6736, 1.393), (0.1264, 0.6894, 1.371), (0.128, 0.6815, 1.374), (0.1224, 0.6927, 1.364), (0.1185, 0.6894, 1.357), (0.1168, 0.6815, 1.354), (0.1185, 0.6736, 1.357), (0.1224, 0.6703, 1.364), (0.1264, 0.6736, 1.371), (0.1292, 0.6871, 1.367), (0.1303, 0.6815, 1.369), (0.1264, 0.6894, 1.362), (0.1236, 0.6871, 1.357), (0.1225, 0.6815, 1.355), (0.1236, 0.676, 1.357), (0.1264, 0.6737, 1.362), (0.1292, 0.676, 1.367), (-0.0342, 0.6815, 1.452), (-0.0342, 0.6815, 1.331), (-0.03686, 0.688, 1.452), (-0.03686, 0.688, 1.331), (-0.04329, 0.6906, 1.452), (-0.04329, 0.6906, 1.331), (-0.04973, 0.688, 1.452), (-0.04973, 0.688, 1.331), (-0.05239, 0.6815, 1.452), (-0.05239, 0.6815, 1.331), (-0.04973, 0.6751, 1.452), (-0.04973, 0.6751, 1.331), (-0.04329, 0.6724, 1.452), (-0.04329, 0.6724, 1.331), (-0.03686, 0.6751, 1.452), (-0.03686, 0.6751, 1.331), (-0.03815, 0.6867, 1.325), (-0.03602, 0.6815, 1.325), (-0.04329, 0.6888, 1.325), (-0.04844, 0.6867, 1.325), (-0.05057, 0.6815, 1.325), (-0.04844, 0.6764, 1.325), (-0.04329, 0.6742, 1.325), (-0.03815, 0.6764, 1.325), (-0.03815, 0.6867, 1.32), (-0.03602, 0.6815, 1.32), (-0.04329, 0.6888, 1.32), (-0.04844, 0.6867, 1.32), (-0.05057, 0.6815, 1.32), (-0.04844, 0.6764, 1.32), (-0.04329, 0.6742, 1.32), (-0.03815, 0.6764, 1.32), (-0.03537, 0.6894, 1.312), (-0.03209, 0.6815, 1.312), (-0.04329, 0.6927, 1.312), (-0.05121, 0.6894, 1.312), (-0.05449, 0.6815, 1.312), (-0.05121, 0.6736, 1.312), (-0.04329, 0.6703, 1.312), (-0.03537, 0.6736, 1.312), (-0.03537, 0.6894, 1.268), (-0.03209, 0.6815, 1.268), (-0.04329, 0.6927, 1.268), (-0.05121, 0.6894, 1.268), (-0.05449, 0.6815, 1.268), (-0.05121, 0.6736, 1.268), (-0.04329, 0.6703, 1.268), (-0.03537, 0.6736, 1.268), (-0.03775, 0.6871, 1.264), (-0.03545, 0.6815, 1.264), (-0.04329, 0.6894, 1.264), (-0.04884, 0.6871, 1.264), (-0.05113, 0.6815, 1.264), (-0.04884, 0.676, 1.264), (-0.04329, 0.6737, 1.264), (-0.03775, 0.676, 1.264), (-0.04519, 0.6815, 1.448), (-0.1502, 0.6815, 1.387), (-0.04653, 0.688, 1.45), (-0.1515, 0.688, 1.39), (-0.04974, 0.6906, 1.456), (-0.1547, 0.6906, 1.395), (-0.05296, 0.688, 1.462), (-0.158, 0.688, 1.401), (-0.05429, 0.6815, 1.464), (-0.1593, 0.6815, 1.403), (-0.05296, 0.6751, 1.462), (-0.158, 0.6751, 1.401), (-0.04974, 0.6724, 1.456), (-0.1547, 0.6724, 1.395), (-0.04653, 0.6751, 1.45), (-0.1515, 0.6751, 1.39), (-0.157, 0.6867, 1.388), (-0.156, 0.6815, 1.386), (-0.1596, 0.6888, 1.393), (-0.1622, 0.6867, 1.397), (-0.1632, 0.6815, 1.399), (-0.1622, 0.6764, 1.397), (-0.1596, 0.6742, 1.393), (-0.157, 0.6764, 1.388), (-0.1619, 0.6867, 1.385), (-0.1608, 0.6815, 1.383), (-0.1645, 0.6888, 1.39), (-0.1671, 0.6867, 1.394), (-0.1681, 0.6815, 1.396), (-0.1671, 0.6764, 1.394), (-0.1645, 0.6742, 1.39), (-0.1619, 0.6764, 1.385), (-0.1671, 0.6894, 1.379), (-0.1654, 0.6815, 1.376), (-0.171, 0.6927, 1.386), (-0.175, 0.6894, 1.393), (-0.1766, 0.6815, 1.396), (-0.175, 0.6736, 1.393), (-0.171, 0.6703, 1.386), (-0.1671, 0.6736, 1.379), (-0.2051, 0.6894, 1.357), (-0.2034, 0.6815, 1.354), (-0.209, 0.6927, 1.364), (-0.213, 0.6894, 1.371), (-0.2146, 0.6815, 1.374), (-0.213, 0.6736, 1.371), (-0.209, 0.6703, 1.364), (-0.2051, 0.6736, 1.357), (-0.2102, 0.6871, 1.357), (-0.2091, 0.6815, 1.355), (-0.213, 0.6894, 1.362), (-0.2157, 0.6871, 1.367), (-0.2169, 0.6815, 1.369), (-0.2157, 0.676, 1.367), (-0.213, 0.6737, 1.362), (-0.2102, 0.676, 1.357), (-0.05429, 0.6815, 1.456), (-0.1593, 0.6815, 1.516), (-0.05296, 0.688, 1.458), (-0.158, 0.688, 1.518), (-0.04974, 0.6906, 1.463), (-0.1547, 0.6906, 1.524), (-0.04653, 0.688, 1.469), (-0.1515, 0.688, 1.53), (-0.04519, 0.6815, 1.471), (-0.1502, 0.6815, 1.532), (-0.04653, 0.6751, 1.469), (-0.1515, 0.6751, 1.53), (-0.04974, 0.6724, 1.463), (-0.1547, 0.6724, 1.524), (-0.05296, 0.6751, 1.458), (-0.158, 0.6751, 1.518), (-0.1622, 0.6867, 1.522), (-0.1632, 0.6815, 1.521), (-0.1596, 0.6888, 1.527), (-0.157, 0.6867, 1.531), (-0.156, 0.6815, 1.533), (-0.157, 0.6764, 1.531), (-0.1596, 0.6742, 1.527), (-0.1622, 0.6764, 1.522), (-0.1671, 0.6867, 1.525), (-0.1681, 0.6815, 1.523), (-0.1645, 0.6888, 1.53), (-0.1619, 0.6867, 1.534), (-0.1608, 0.6815, 1.536), (-0.1619, 0.6764, 1.534), (-0.1645, 0.6742, 1.53), (-0.1671, 0.6764, 1.525), (-0.175, 0.6894, 1.527), (-0.1766, 0.6815, 1.524), (-0.171, 0.6927, 1.533), (-0.1671, 0.6894, 1.54), (-0.1654, 0.6815, 1.543), (-0.1671, 0.6736, 1.54), (-0.171, 0.6703, 1.533), (-0.175, 0.6736, 1.527), (-0.213, 0.6894, 1.549), (-0.2146, 0.6815, 1.546), (-0.209, 0.6927, 1.555), (-0.2051, 0.6894, 1.562), (-0.2034, 0.6815, 1.565), (-0.2051, 0.6736, 1.562), (-0.209, 0.6703, 1.555), (-0.213, 0.6736, 1.549), (-0.2157, 0.6871, 1.553), (-0.2169, 0.6815, 1.551), (-0.213, 0.6894, 1.558), (-0.2102, 0.6871, 1.562), (-0.2091, 0.6815, 1.564), (-0.2102, 0.676, 1.562), (-0.213, 0.6737, 1.558), (-0.2157, 0.676, 1.553), (-0.05239, 0.6815, 1.467), (-0.05239, 0.6815, 1.588), (-0.04973, 0.688, 1.467), (-0.04973, 0.688, 1.588), (-0.04329, 0.6906, 1.467), (-0.04329, 0.6906, 1.588), (-0.03686, 0.688, 1.467), (-0.03686, 0.688, 1.588), (-0.0342, 0.6815, 1.467), (-0.0342, 0.6815, 1.588), (-0.03686, 0.6751, 1.467), (-0.03686, 0.6751, 1.588), (-0.04329, 0.6724, 1.467), (-0.04329, 0.6724, 1.588), (-0.04973, 0.6751, 1.467), (-0.04973, 0.6751, 1.588), (-0.04844, 0.6867, 1.594), (-0.05057, 0.6815, 1.594), (-0.04329, 0.6888, 1.594), (-0.03815, 0.6867, 1.594), (-0.03602, 0.6815, 1.594), (-0.03815, 0.6764, 1.594), (-0.04329, 0.6742, 1.594), (-0.04844, 0.6764, 1.594), (-0.04844, 0.6867, 1.6), (-0.05057, 0.6815, 1.6), (-0.04329, 0.6888, 1.6), (-0.03815, 0.6867, 1.6), (-0.03602, 0.6815, 1.6), (-0.03815, 0.6764, 1.6), (-0.04329, 0.6742, 1.6), (-0.04844, 0.6764, 1.6), (-0.05121, 0.6894, 1.607), (-0.05449, 0.6815, 1.607), (-0.04329, 0.6927, 1.607), (-0.03538, 0.6894, 1.607), (-0.0321, 0.6815, 1.607), (-0.03538, 0.6736, 1.607), (-0.04329, 0.6703, 1.607), (-0.05121, 0.6736, 1.607), (-0.05121, 0.6894, 1.651), (-0.05449, 0.6815, 1.651), (-0.04329, 0.6927, 1.651), (-0.03538, 0.6894, 1.651), (-0.0321, 0.6815, 1.651), (-0.03538, 0.6736, 1.651), (-0.04329, 0.6703, 1.651), (-0.05121, 0.6736, 1.651), (-0.04884, 0.6871, 1.656), (-0.05113, 0.6815, 1.656), (-0.04329, 0.6894, 1.656), (-0.03775, 0.6871, 1.656), (-0.03545, 0.6815, 1.656), (-0.03775, 0.676, 1.656), (-0.04329, 0.6737, 1.656), (-0.04884, 0.676, 1.656), (-0.04329, 0.694, 1.335), (0.004542, 0.694, 1.344), (0.04509, 0.694, 1.371), (0.07219, 0.694, 1.412), (0.08171, 0.694, 1.46), (0.07219, 0.694, 1.508), (0.04509, 0.694, 1.548), (0.004542, 0.694, 1.575), (-0.04329, 0.694, 1.585), (-0.09113, 0.694, 1.575), (-0.1317, 0.694, 1.548), (-0.1588, 0.694, 1.508), (-0.1683, 0.694, 1.46), (-0.1588, 0.694, 1.412), (-0.1317, 0.694, 1.371), (-0.09113, 0.694, 1.344), (-0.005025, 0.694, 1.367), (-0.04329, 0.694, 1.36), (0.02742, 0.694, 1.389), (0.04909, 0.694, 1.421), (0.05671, 0.694, 1.46), (0.04909, 0.694, 1.498), (0.02742, 0.694, 1.53), (-0.005025, 0.694, 1.552), (-0.04329, 0.694, 1.56), (-0.08156, 0.694, 1.552), (-0.114, 0.694, 1.53), (-0.1357, 0.694, 1.498), (-0.1433, 0.694, 1.46), (-0.1357, 0.694, 1.421), (-0.114, 0.694, 1.389), (-0.08156, 0.694, 1.367), (-0.04329, 0.669, 1.335), (0.004542, 0.669, 1.344), (0.04509, 0.669, 1.371), (0.07219, 0.669, 1.412), (0.08171, 0.669, 1.46), (0.07219, 0.669, 1.508), (0.04509, 0.669, 1.548), (0.004542, 0.669, 1.575), (-0.04329, 0.669, 1.585), (-0.09113, 0.669, 1.575), (-0.1317, 0.669, 1.548), (-0.1588, 0.669, 1.508), (-0.1683, 0.669, 1.46), (-0.1588, 0.669, 1.412), (-0.1317, 0.669, 1.371), (-0.09113, 0.669, 1.344), (-0.005025, 0.669, 1.367), (-0.04329, 0.669, 1.36), (0.02742, 0.669, 1.389), (0.04909, 0.669, 1.421), (0.05671, 0.669, 1.46), (0.04909, 0.669, 1.498), (0.02742, 0.669, 1.53), (-0.005025, 0.669, 1.552), (-0.04329, 0.669, 1.56), (-0.08156, 0.669, 1.552), (-0.114, 0.669, 1.53), (-0.1357, 0.669, 1.498), (-0.1433, 0.669, 1.46), (-0.1357, 0.669, 1.421), (-0.114, 0.669, 1.389), (-0.08156, 0.669, 1.367), (-0.137, 0.6503, 1.147), (0.05046, 0.6503, 1.147), (0.05046, 0.6003, 1.147), (-0.137, 0.6003, 1.147), (-0.137, 0.6503, 1.172), (0.05046, 0.6503, 1.172), (0.05046, 0.6003, 1.172), (-0.137, 0.6003, 1.172), (-0.06413, 0.6503, 1.147), (-0.02246, 0.6503, 1.147), (-0.02246, 0.6003, 1.147), (-0.06413, 0.6003, 1.147), (-0.06413, 0.6503, 1.172), (-0.02246, 0.6503, 1.172), (-0.02246, 0.6003, 1.172), (-0.06413, 0.6003, 1.172), (-0.06413, 0.6503, 1.46), (-0.02246, 0.6503, 1.46), (-0.02246, 0.6003, 1.46), (-0.06413, 0.6003, 1.46), (0.04027, 0.6122, 1.161), (-0.02807, 0.6122, 1.307), (0.01648, 0.6122, 1.15), (-0.05186, 0.6122, 1.296), (0.04027, 0.6384, 1.161), (-0.02807, 0.6384, 1.307), (0.01648, 0.6384, 1.15), (-0.05186, 0.6384, 1.296), (-0.1269, 0.6122, 1.161), (-0.05852, 0.6122, 1.307), (-0.1031, 0.6122, 1.15), (-0.03473, 0.6122, 1.296), (-0.1269, 0.6384, 1.161), (-0.05852, 0.6384, 1.307), (-0.1031, 0.6384, 1.15), (-0.03473, 0.6384, 1.296), (-0.07454, 0.594, 1.46), (-0.07454, 0.6565, 1.46), (-0.06539, 0.594, 1.438), (-0.06539, 0.6565, 1.438), (-0.04329, 0.594, 1.428), (-0.04329, 0.6565, 1.428), (-0.0212, 0.594, 1.438), (-0.0212, 0.6565, 1.438), (-0.01204, 0.594, 1.46), (-0.01204, 0.6565, 1.46), (-0.0212, 0.594, 1.482), (-0.0212, 0.6565, 1.482), (-0.04329, 0.594, 1.491), (-0.04329, 0.6565, 1.491), (-0.06539, 0.594, 1.482), (-0.06539, 0.6565, 1.482), (-0.04329, 0.6565, 1.46), (0.6978, -0.6216, 0.5596), (0.6374, -0.6216, 0.4562), (0.6978, -0.2744, 0.5293), (0.6551, -0.2744, 0.4562), (0.7108, -0.2744, 0.8034), (0.7094, -0.6216, 0.8034), (-0.6374, -0.6216, 0.4562), (-0.6978, -0.6216, 0.5596), (-0.7094, -0.6216, 0.8034), (-0.6551, -0.2744, 0.4562), (-0.6978, -0.2744, 0.5293), (-0.7108, -0.2744, 0.8034), (0.7122, 0.0728, 0.8034), (0.6978, 0.0728, 0.4991), (0.6728, 0.0728, 0.4562), (-0.7114, 0.42, 0.8034), (-0.7134, 0.3745, 0.8034), (-0.6728, 0.0728, 0.4562), (-0.7122, 0.0728, 0.8034), (-0.6863, 0.42, 0.4562), (-0.6883, 0.393, 0.4562), (-0.6978, 0.0728, 0.4991), (0.7114, 0.42, 0.8034), (0.7134, 0.3745, 0.8034), (0.6968, 0.42, 0.4736), (0.6863, 0.42, 0.4562), (0.6883, 0.393, 0.4562), (-0.6968, 0.42, 0.4736), (0.6831, 0.7672, 0.5059), (0.6545, 0.7672, 0.4562), (0.6967, 0.7672, 0.8034), (-0.6545, 0.7672, 0.4562), (-0.6823, 1.114, 0.8034), (-0.6967, 0.7672, 0.8034), (-0.6222, 1.114, 0.4562), (-0.6831, 0.7672, 0.5059), (0.6222, 1.114, 0.4562), (0.6693, 1.114, 0.5382), (0.6823, 1.114, 0.8034), (-0.6693, 1.114, 0.5382)], [], [(2, 0, 1, 3), (0, 599, 603, 601, 1), (3, 1, 601, 600), (4, 6, 7, 5), (6, 604, 605, 606, 7), (6, 4, 597, 604), (8, 10, 11, 9), (10, 593, 592, 590, 11), (10, 8, 582, 594, 593), (12, 14, 15, 13), (14, 571, 570, 572, 15), (14, 12, 569, 571), (18, 16, 17, 19), (16, 574, 575, 576, 17), (19, 17, 576, 579), (22, 20, 21, 23), (20, 585, 589, 586, 21), (23, 21, 586, 584, 583), (25, 27, 26, 24), (27, 31, 30, 26), (31, 29, 28, 30), (29, 25, 24, 28), (29, 31, 27, 25), (51, 36, 34, 45), (54, 45, 34, 39), (37, 50, 47, 32), (33, 46, 50, 37), (38, 33, 37, 568, 573, 572, 570, 581, 580, 591), (44, 35, 36, 51), (35, 38, 591, 590, 592, 596, 598, 606, 605, 36), (61, 60, 71, 68), (47, 54, 39, 32), (36, 605, 604, 597, 596, 592, 593, 594, 39, 34), (44, 43, 69, 62), (56, 57, 72, 73), (51, 45, 42, 48), (54, 53, 42, 45), (49, 40, 47, 50), (41, 49, 50, 46), (52, 584, 586, 589, 578, 579, 576, 575, 49, 41), (44, 51, 48, 43), (43, 48, 607, 600, 601, 603, 595, 583, 584, 52), (41, 46, 66, 67), (47, 40, 53, 54), (48, 42, 53, 588, 587, 595, 603, 599, 602, 607), (35, 44, 62, 63), (56, 55, 59, 58), (57, 56, 58), (61, 58, 59, 60), (57, 58, 61), (46, 33, 65, 66), (55, 56, 73, 74), (67, 66, 72, 68), (74, 64, 78, 84), (62, 69, 81, 75), (70, 67, 68, 71), (66, 65, 73, 72), (65, 64, 74, 73), (69, 70, 82, 81), (57, 61, 68, 72), (33, 38, 64, 65), (52, 41, 67, 70), (38, 35, 63, 64), (43, 52, 70, 69), (78, 76, 77, 84), (75, 81, 80, 79), (81, 82, 83, 80), (76, 75, 79, 77), (63, 62, 75, 76), (64, 63, 76, 78), (70, 71, 83, 82), (85, 59, 55, 74), (59, 85, 71, 60), (86, 85, 74, 84), (83, 71, 85, 86), (79, 80, 90, 87), (83, 86, 92, 91), (88, 87, 93, 94), (87, 90, 96, 93), (77, 79, 87, 88), (86, 84, 89, 92), (80, 83, 91, 90), (84, 77, 88, 89), (93, 98, 95, 94), (93, 96, 97, 98), (91, 92, 98, 97), (90, 91, 97, 96), (89, 88, 94, 95), (92, 89, 95, 98), (101, 99, 107, 109), (107, 108, 114, 113, 112, 111, 110, 109), (106, 105, 113, 114), (104, 103, 111, 112), (102, 101, 109, 110), (99, 100, 108, 107), (100, 106, 114, 108), (105, 104, 112, 113), (103, 102, 110, 111), (99, 101, 102, 103, 104, 105, 106, 100), (115, 116, 118, 117), (117, 118, 120, 119), (119, 120, 122, 121), (121, 122, 124, 123), (123, 124, 126, 125), (125, 126, 128, 127), (120, 118, 131, 133), (127, 128, 130, 129), (129, 130, 116, 115), (115, 117, 119, 121, 123, 125, 127, 129), (137, 136, 144, 145), (126, 124, 135, 136), (116, 130, 138, 132), (118, 116, 132, 131), (122, 120, 133, 134), (128, 126, 136, 137), (124, 122, 134, 135), (130, 128, 137, 138), (139, 140, 148, 147), (135, 134, 142, 143), (133, 131, 139, 141), (138, 137, 145, 146), (136, 135, 143, 144), (134, 133, 141, 142), (131, 132, 140, 139), (132, 138, 146, 140), (154, 153, 161, 162), (140, 146, 154, 148), (145, 144, 152, 153), (143, 142, 150, 151), (141, 139, 147, 149), (146, 145, 153, 154), (144, 143, 151, 152), (142, 141, 149, 150), (157, 155, 163, 165), (152, 151, 159, 160), (150, 149, 157, 158), (147, 148, 156, 155), (148, 154, 162, 156), (153, 152, 160, 161), (151, 150, 158, 159), (149, 147, 155, 157), (163, 164, 170, 169, 168, 167, 166, 165), (162, 161, 169, 170), (160, 159, 167, 168), (158, 157, 165, 166), (155, 156, 164, 163), (156, 162, 170, 164), (161, 160, 168, 169), (159, 158, 166, 167), (171, 172, 174, 173), (173, 174, 176, 175), (175, 176, 178, 177), (177, 178, 180, 179), (179, 180, 182, 181), (181, 182, 184, 183), (176, 174, 187, 189), (183, 184, 186, 185), (185, 186, 172, 171), (171, 173, 175, 177, 179, 181, 183, 185), (193, 192, 200, 201), (182, 180, 191, 192), (172, 186, 194, 188), (174, 172, 188, 187), (178, 176, 189, 190), (184, 182, 192, 193), (180, 178, 190, 191), (186, 184, 193, 194), (195, 196, 204, 203), (191, 190, 198, 199), (189, 187, 195, 197), (194, 193, 201, 202), (192, 191, 199, 200), (190, 189, 197, 198), (187, 188, 196, 195), (188, 194, 202, 196), (210, 209, 217, 218), (196, 202, 210, 204), (201, 200, 208, 209), (199, 198, 206, 207), (197, 195, 203, 205), (202, 201, 209, 210), (200, 199, 207, 208), (198, 197, 205, 206), (213, 211, 219, 221), (208, 207, 215, 216), (206, 205, 213, 214), (203, 204, 212, 211), (204, 210, 218, 212), (209, 208, 216, 217), (207, 206, 214, 215), (205, 203, 211, 213), (219, 220, 226, 225, 224, 223, 222, 221), (218, 217, 225, 226), (216, 215, 223, 224), (214, 213, 221, 222), (211, 212, 220, 219), (212, 218, 226, 220), (217, 216, 224, 225), (215, 214, 222, 223), (227, 228, 230, 229), (229, 230, 232, 231), (231, 232, 234, 233), (233, 234, 236, 235), (235, 236, 238, 237), (237, 238, 240, 239), (232, 230, 243, 245), (239, 240, 242, 241), (241, 242, 228, 227), (227, 229, 231, 233, 235, 237, 239, 241), (249, 248, 256, 257), (238, 236, 247, 248), (228, 242, 250, 244), (230, 228, 244, 243), (234, 232, 245, 246), (240, 238, 248, 249), (236, 234, 246, 247), (242, 240, 249, 250), (251, 252, 260, 259), (247, 246, 254, 255), (245, 243, 251, 253), (250, 249, 257, 258), (248, 247, 255, 256), (246, 245, 253, 254), (243, 244, 252, 251), (244, 250, 258, 252), (266, 265, 273, 274), (252, 258, 266, 260), (257, 256, 264, 265), (255, 254, 262, 263), (253, 251, 259, 261), (258, 257, 265, 266), (256, 255, 263, 264), (254, 253, 261, 262), (269, 267, 275, 277), (264, 263, 271, 272), (262, 261, 269, 270), (259, 260, 268, 267), (260, 266, 274, 268), (265, 264, 272, 273), (263, 262, 270, 271), (261, 259, 267, 269), (275, 276, 282, 281, 280, 279, 278, 277), (274, 273, 281, 282), (272, 271, 279, 280), (270, 269, 277, 278), (267, 268, 276, 275), (268, 274, 282, 276), (273, 272, 280, 281), (271, 270, 278, 279), (283, 284, 286, 285), (285, 286, 288, 287), (287, 288, 290, 289), (289, 290, 292, 291), (291, 292, 294, 293), (293, 294, 296, 295), (288, 286, 299, 301), (295, 296, 298, 297), (297, 298, 284, 283), (283, 285, 287, 289, 291, 293, 295, 297), (305, 304, 312, 313), (294, 292, 303, 304), (284, 298, 306, 300), (286, 284, 300, 299), (290, 288, 301, 302), (296, 294, 304, 305), (292, 290, 302, 303), (298, 296, 305, 306), (307, 308, 316, 315), (303, 302, 310, 311), (301, 299, 307, 309), (306, 305, 313, 314), (304, 303, 311, 312), (302, 301, 309, 310), (299, 300, 308, 307), (300, 306, 314, 308), (322, 321, 329, 330), (308, 314, 322, 316), (313, 312, 320, 321), (311, 310, 318, 319), (309, 307, 315, 317), (314, 313, 321, 322), (312, 311, 319, 320), (310, 309, 317, 318), (325, 323, 331, 333), (320, 319, 327, 328), (318, 317, 325, 326), (315, 316, 324, 323), (316, 322, 330, 324), (321, 320, 328, 329), (319, 318, 326, 327), (317, 315, 323, 325), (331, 332, 338, 337, 336, 335, 334, 333), (330, 329, 337, 338), (328, 327, 335, 336), (326, 325, 333, 334), (323, 324, 332, 331), (324, 330, 338, 332), (329, 328, 336, 337), (327, 326, 334, 335), (339, 340, 342, 341), (341, 342, 344, 343), (343, 344, 346, 345), (345, 346, 348, 347), (347, 348, 350, 349), (349, 350, 352, 351), (344, 342, 355, 357), (351, 352, 354, 353), (353, 354, 340, 339), (339, 341, 343, 345, 347, 349, 351, 353), (361, 360, 368, 369), (350, 348, 359, 360), (340, 354, 362, 356), (342, 340, 356, 355), (346, 344, 357, 358), (352, 350, 360, 361), (348, 346, 358, 359), (354, 352, 361, 362), (363, 364, 372, 371), (359, 358, 366, 367), (357, 355, 363, 365), (362, 361, 369, 370), (360, 359, 367, 368), (358, 357, 365, 366), (355, 356, 364, 363), (356, 362, 370, 364), (378, 377, 385, 386), (364, 370, 378, 372), (369, 368, 376, 377), (367, 366, 374, 375), (365, 363, 371, 373), (370, 369, 377, 378), (368, 367, 375, 376), (366, 365, 373, 374), (381, 379, 387, 389), (376, 375, 383, 384), (374, 373, 381, 382), (371, 372, 380, 379), (372, 378, 386, 380), (377, 376, 384, 385), (375, 374, 382, 383), (373, 371, 379, 381), (387, 388, 394, 393, 392, 391, 390, 389), (386, 385, 393, 394), (384, 383, 391, 392), (382, 381, 389, 390), (379, 380, 388, 387), (380, 386, 394, 388), (385, 384, 392, 393), (383, 382, 390, 391), (395, 396, 398, 397), (397, 398, 400, 399), (399, 400, 402, 401), (401, 402, 404, 403), (403, 404, 406, 405), (405, 406, 408, 407), (400, 398, 411, 413), (407, 408, 410, 409), (409, 410, 396, 395), (395, 397, 399, 401, 403, 405, 407, 409), (417, 416, 424, 425), (406, 404, 415, 416), (396, 410, 418, 412), (398, 396, 412, 411), (402, 400, 413, 414), (408, 406, 416, 417), (404, 402, 414, 415), (410, 408, 417, 418), (419, 420, 428, 427), (415, 414, 422, 423), (413, 411, 419, 421), (418, 417, 425, 426), (416, 415, 423, 424), (414, 413, 421, 422), (411, 412, 420, 419), (412, 418, 426, 420), (434, 433, 441, 442), (420, 426, 434, 428), (425, 424, 432, 433), (423, 422, 430, 431), (421, 419, 427, 429), (426, 425, 433, 434), (424, 423, 431, 432), (422, 421, 429, 430), (437, 435, 443, 445), (432, 431, 439, 440), (430, 429, 437, 438), (427, 428, 436, 435), (428, 434, 442, 436), (433, 432, 440, 441), (431, 430, 438, 439), (429, 427, 435, 437), (443, 444, 450, 449, 448, 447, 446, 445), (442, 441, 449, 450), (440, 439, 447, 448), (438, 437, 445, 446), (435, 436, 444, 443), (436, 442, 450, 444), (441, 440, 448, 449), (439, 438, 446, 447), (464, 463, 479, 480), (455, 454, 470, 471), (460, 459, 475, 476), (456, 455, 471, 472), (465, 464, 480, 481), (452, 451, 468, 467), (461, 460, 476, 477), (457, 456, 472, 473), (466, 465, 481, 482), (453, 452, 467, 469), (462, 461, 477, 478), (458, 457, 473, 474), (451, 466, 482, 468), (454, 453, 469, 470), (463, 462, 478, 479), (459, 458, 474, 475), (496, 512, 511, 495), (487, 503, 502, 486), (492, 508, 507, 491), (488, 504, 503, 487), (497, 513, 512, 496), (484, 499, 500, 483), (493, 509, 508, 492), (489, 505, 504, 488), (498, 514, 513, 497), (485, 501, 499, 484), (494, 510, 509, 493), (490, 506, 505, 489), (483, 500, 514, 498), (486, 502, 501, 485), (495, 511, 510, 494), (491, 507, 506, 490), (475, 507, 508, 476), (463, 495, 494, 462), (476, 508, 509, 477), (464, 496, 495, 463), (477, 509, 510, 478), (465, 497, 496, 464), (452, 484, 483, 451), (478, 510, 511, 479), (466, 498, 497, 465), (453, 485, 484, 452), (479, 511, 512, 480), (451, 483, 498, 466), (454, 486, 485, 453), (480, 512, 513, 481), (468, 500, 499, 467), (455, 487, 486, 454), (481, 513, 514, 482), (467, 499, 501, 469), (456, 488, 487, 455), (482, 514, 500, 468), (469, 501, 502, 470), (457, 489, 488, 456), (470, 502, 503, 471), (458, 490, 489, 457), (471, 503, 504, 472), (459, 491, 490, 458), (472, 504, 505, 473), (460, 492, 491, 459), (473, 505, 506, 474), (461, 493, 492, 460), (474, 506, 507, 475), (462, 494, 493, 461), (524, 516, 517, 525), (528, 529, 521, 520), (524, 528, 520, 516), (516, 520, 521, 517), (526, 530, 522, 518), (519, 515, 518, 522), (517, 521, 529, 525), (525, 529, 530, 526), (515, 519, 527, 523), (523, 527, 528, 524), (519, 522, 530, 527), (529, 528, 532, 533), (515, 523, 526, 518), (523, 524, 525, 526), (531, 534, 533, 532), (530, 529, 533, 534), (528, 527, 531, 532), (527, 530, 534, 531), (535, 536, 538, 537), (537, 538, 542, 541), (541, 542, 540, 539), (539, 540, 536, 535), (543, 545, 546, 544), (545, 549, 550, 546), (549, 547, 548, 550), (547, 543, 544, 548), (551, 552, 554, 553), (553, 554, 556, 555), (555, 556, 558, 557), (557, 558, 560, 559), (559, 560, 562, 561), (561, 562, 564, 563), (562, 560, 567), (563, 564, 566, 565), (565, 566, 552, 551), (551, 553, 555, 557, 559, 561, 563, 565), (552, 566, 567), (554, 552, 567), (558, 556, 567), (564, 562, 567), (560, 558, 567), (566, 564, 567), (556, 554, 567), (585, 20, 22, 587, 588), (598, 5, 7, 606), (599, 0, 2, 602), (582, 8, 9, 580, 581), (587, 22, 23, 583, 595), (589, 585, 588, 53, 40, 49, 575, 574, 577, 578), (574, 16, 18, 577), (577, 18, 19, 579, 578), (569, 12, 13, 573, 568), (573, 13, 15, 572), (597, 4, 5, 598, 596), (580, 9, 11, 590, 591), (602, 2, 3, 600, 607), (594, 582, 581, 570, 571, 569, 568, 37, 32, 39)])
_uv = me_cube_001.uv_layers.new(name='UVMap')
_uv.uv.foreach_set('vector', [0.0, 0.0, 0.0, 0.0, 0.0, 0.0, 0.0, 0.0, 0.0, 0.0, 0.0, 0.0, 0.0, 0.0, 0.0, 0.0, 0.0, 0.0, 0.0, 0.0, 0.0, 0.0, 0.0, 0.0, 0.0, 0.0, 0.0, 0.0, 0.0, 0.0, 0.0, 0.0, 0.0, 0.0, 0.0, 0.0, 0.0, 0.0, 0.0, 0.0, 0.0, 0.0, 0.0, 0.0, 0.0, 0.0, 0.0, 0.0, 0.0, 0.0, 0.0, 0.0, 0.0, 0.0, 0.0, 0.0, 0.0, 0.0, 0.0, 0.0, 0.0, 0.0, 0.0, 0.0, 0.0, 0.0, 0.0, 0.0, 0.0, 0.0, 0.0, 0.0, 0.0, 0.0, 0.0, 0.0, 0.0, 0.0, 0.0, 0.0, 0.0, 0.0, 0.0, 0.0, 0.0, 0.0, 0.0, 0.0, 0.0, 0.0, 0.0, 0.0, 0.0, 0.0, 0.0, 0.0, 0.0, 0.0, 0.0, 0.0, 0.0, 0.0, 0.0, 0.0, 0.0, 0.0, 0.0, 0.0, 0.0, 0.0, 0.0, 0.0, 0.0, 0.0, 0.0, 0.0, 0.0, 0.0, 0.0, 0.0, 0.0, 0.0, 0.0, 0.0, 0.0, 0.0, 0.0, 0.0, 0.0, 0.0, 0.0, 0.0, 0.0, 0.0, 0.0, 0.0, 0.0, 0.0, 0.0, 0.0, 0.0, 0.0, 0.0, 0.0, 0.0, 0.0, 0.0, 0.0, 0.0, 0.0, 0.0, 0.0, 0.0, 0.0, 0.0, 0.0, 0.0, 0.0, 0.0, 0.0, 0.6562, 0.9375, 0.6406, 0.9375, 0.6406, 0.7812, 0.6562, 0.7812, 0.6406, 0.9375, 0.625, 0.9375, 0.625, 0.7812, 0.6406, 0.7812, 0.625, 0.9375, 0.6094, 0.9375, 0.6094, 0.7812, 0.625, 0.7812, 0.6094, 0.9375, 0.5938, 0.9375, 0.5938, 0.7812, 0.6094, 0.7812, 0.5781, 0.9062, 0.5781, 0.9375, 0.5625, 0.9375, 0.5625, 0.9062, 0.9688, 0.6875, 0.9062, 0.6875, 0.9062, 0.5938, 0.9688, 0.5938, 0.8281, 0.5, 0.8906, 0.5, 0.8906, 0.5938, 0.8281, 0.5938, 0.7656, 0.6875, 0.7031, 0.6875, 0.7031, 0.5938, 0.7656, 0.5938, 0.7656, 0.7812, 0.7031, 0.7812, 0.7031, 0.6875, 0.7656, 0.6875, 0.8281, 0.7812, 0.7656, 0.7812, 0.7656, 0.6875, 0.7739, 0.6875, 0.7759, 0.7486, 0.7942, 0.7559, 0.7924, 0.6875, 0.811, 0.6875, 0.8124, 0.7633, 0.8281, 0.7696, 0.9688, 0.7812, 0.9062, 0.7812, 0.9062, 0.6875, 0.9688, 0.6875, 0.8906, 0.7812, 0.8281, 0.7812, 0.8281, 0.7696, 0.8306, 0.7686, 0.8297, 0.6875, 0.8495, 0.6875, 0.8493, 0.7611, 0.8681, 0.7535, 0.8693, 0.6875, 0.8906, 0.6875, 0.7656, 0.8125, 0.8281, 0.8125, 0.8281, 0.8125, 0.7656, 0.8125, 0.7656, 0.5, 0.8281, 0.5, 0.8281, 0.5938, 0.7656, 0.5938, 0.8906, 0.6875, 0.8693, 0.6875, 0.8702, 0.6661, 0.8498, 0.6742, 0.8495, 0.6875, 0.8297, 0.6875, 0.8297, 0.6826, 0.8281, 0.6832, 0.8281, 0.5938, 0.8906, 0.5938, 0.9688, 0.7812, 0.9062, 0.7812, 0.9062, 0.7812, 0.9688, 0.7812, 0.7656, 0.8125, 0.7031, 0.9375, 0.7031, 0.9375, 0.7656, 0.8125, 0.9688, 0.6875, 0.9688, 0.5938, 0.9062, 0.5938, 0.9062, 0.6875, 0.8281, 0.5, 0.8281, 0.5938, 0.8906, 0.5938, 0.8906, 0.5, 0.7656, 0.6875, 0.7656, 0.5938, 0.7031, 0.5938, 0.7031, 0.6875, 0.7656, 0.7812, 0.7656, 0.6875, 0.7031, 0.6875, 0.7031, 0.7812, 0.8281, 0.7812, 0.8281, 0.7696, 0.8124, 0.7633, 0.811, 0.6875, 0.7924, 0.6875, 0.7942, 0.7559, 0.7759, 0.7486, 0.7739, 0.6875, 0.7656, 0.6875, 0.7656, 0.7812, 0.9688, 0.7812, 0.9688, 0.6875, 0.9062, 0.6875, 0.9062, 0.7812, 0.8906, 0.7812, 0.8906, 0.6875, 0.8693, 0.6875, 0.8681, 0.7535, 0.8493, 0.7611, 0.8495, 0.6875, 0.8297, 0.6875, 0.8306, 0.7686, 0.8281, 0.7696, 0.8281, 0.7812, 0.7656, 0.7812, 0.7031, 0.7812, 0.7031, 0.7812, 0.7656, 0.7812, 0.7656, 0.5, 0.7656, 0.5938, 0.8281, 0.5938, 0.8281, 0.5, 0.8906, 0.6875, 0.8906, 0.5938, 0.8281, 0.5938, 0.8281, 0.6832, 0.8297, 0.6826, 0.8297, 0.6875, 0.8495, 0.6875, 0.8498, 0.6742, 0.8702, 0.6661, 0.8693, 0.6875, 0.9062, 0.7812, 0.9688, 0.7812, 0.9688, 0.7812, 0.9062, 0.7812, 0.7656, 0.8125, 0.8281, 0.8125, 0.8281, 0.9375, 0.7656, 0.9375, 0.7031, 0.9375, 0.7656, 0.8125, 0.7656, 0.9375, 0.7656, 0.8125, 0.7656, 0.9375, 0.8281, 0.9375, 0.8281, 0.8125, 0.7031, 0.9375, 0.7656, 0.9375, 0.7656, 0.8125, 0.7031, 0.7812, 0.7656, 0.7812, 0.7656, 0.7812, 0.7031, 0.7812, 0.8281, 0.8125, 0.7656, 0.8125, 0.7656, 0.8125, 0.8281, 0.8125, 0.7656, 0.7812, 0.7031, 0.7812, 0.7031, 0.7812, 0.7656, 0.7812, 0.8281, 0.7812, 0.8281, 0.7812, 0.8281, 0.7812, 0.8281, 0.7812, 0.9688, 0.7812, 0.9062, 0.7812, 0.9062, 0.7812, 0.9688, 0.7812, 0.8281, 0.7812, 0.7656, 0.7812, 0.7656, 0.7812, 0.8281, 0.7812, 0.7031, 0.7812, 0.7656, 0.7812, 0.7656, 0.7812, 0.7031, 0.7812, 0.7656, 0.7812, 0.8281, 0.7812, 0.8281, 0.7812, 0.7656, 0.7812, 0.8906, 0.7812, 0.8281, 0.7812, 0.8281, 0.7812, 0.8906, 0.7812, 0.7031, 0.9375, 0.7656, 0.8125, 0.7656, 0.8125, 0.7031, 0.9375, 0.7656, 0.7812, 0.8281, 0.7812, 0.8281, 0.7812, 0.7656, 0.7812, 0.8281, 0.7812, 0.7656, 0.7812, 0.7656, 0.7812, 0.8281, 0.7812, 0.8281, 0.7812, 0.8906, 0.7812, 0.8906, 0.7812, 0.8281, 0.7812, 0.8906, 0.7812, 0.8281, 0.7812, 0.8281, 0.7812, 0.8906, 0.7812, 0.8281, 0.7812, 0.8906, 0.7812, 0.8906, 0.7812, 0.8281, 0.7812, 0.9688, 0.7812, 0.9062, 0.7812, 0.9062, 0.7812, 0.9688, 0.7812, 0.8906, 0.7812, 0.8281, 0.7812, 0.8281, 0.7812, 0.8906, 0.7812, 0.9062, 0.7812, 0.9688, 0.7812, 0.9688, 0.7812, 0.9062, 0.7812, 0.9062, 0.7812, 0.9688, 0.7812, 0.9688, 0.7812, 0.9062, 0.7812, 0.8281, 0.7812, 0.8906, 0.7812, 0.8906, 0.7812, 0.8281, 0.7812, 0.8281, 0.7812, 0.8281, 0.7812, 0.8281, 0.7812, 0.8281, 0.7812, 0.0, 0.0, 0.8281, 0.9375, 0.8281, 0.8125, 0.8281, 0.8125, 0.8281, 0.9375, 0.0, 0.0, 0.8281, 0.8125, 0.8281, 0.8125, 0.0, 0.0, 0.0, 0.0, 0.8281, 0.8125, 0.8281, 0.7812, 0.8281, 0.7812, 0.8281, 0.8125, 0.0, 0.0, 0.0, 0.0, 0.9688, 0.7812, 0.9062, 0.7812, 0.9062, 0.7812, 0.9688, 0.7812, 0.8281, 0.7812, 0.0, 0.0, 0.0, 0.0, 0.8281, 0.7812, 0.9062, 0.7812, 0.9688, 0.7812, 0.9688, 0.7812, 0.9062, 0.7812, 0.9688, 0.7812, 0.9062, 0.7812, 0.9062, 0.7812, 0.9688, 0.7812, 0.9062, 0.7812, 0.9688, 0.7812, 0.9688, 0.7812, 0.9062, 0.7812, 0.0, 0.0, 0.8281, 0.7812, 0.8281, 0.7812, 0.0, 0.0, 0.8906, 0.7812, 0.8281, 0.7812, 0.8281, 0.7812, 0.8906, 0.7812, 0.8281, 0.7812, 0.8906, 0.7812, 0.8906, 0.7812, 0.8281, 0.7812, 0.9688, 0.7812, 0.0, 0.0, 0.8281, 0.7812, 0.8906, 0.7812, 0.9688, 0.7812, 0.8906, 0.7812, 0.8281, 0.7812, 0.0, 0.0, 0.8281, 0.7812, 0.0, 0.0, 0.0, 0.0, 0.8281, 0.7812, 0.8906, 0.7812, 0.8281, 0.7812, 0.8281, 0.7812, 0.8906, 0.7812, 0.8281, 0.7812, 0.8906, 0.7812, 0.8906, 0.7812, 0.8281, 0.7812, 0.0, 0.0, 0.8281, 0.7812, 0.8281, 0.7812, 0.0, 0.0, 0.0, 0.0, 0.0, 0.0, 0.0, 0.0, 0.0, 0.0, 0.0, 0.0, 0.0, 0.0, 0.0, 0.0, 0.0, 0.0, 0.0, 0.0, 0.0, 0.0, 0.0, 0.0, 0.0, 0.0, 0.0, 0.0, 0.0, 0.0, 0.0, 0.0, 0.0, 0.0, 0.0, 0.0, 0.0, 0.0, 0.0, 0.0, 0.0, 0.0, 0.0, 0.0, 0.0, 0.0, 0.0, 0.0, 0.0, 0.0, 0.0, 0.0, 0.0, 0.0, 0.0, 0.0, 0.0, 0.0, 0.0, 0.0, 0.0, 0.0, 0.0, 0.0, 0.0, 0.0, 0.0, 0.0, 0.0, 0.0, 0.0, 0.0, 0.0, 0.0, 0.0, 0.0, 0.0, 0.0, 0.0, 0.0, 0.0, 0.0, 0.0, 0.0, 0.0, 0.0, 0.0, 0.0, 0.0, 0.0, 0.0, 0.0, 0.0, 0.0, 0.0, 0.0, 0.0, 0.0, 0.0, 0.0, 0.0, 0.0, 0.0, 0.0, 0.0, 0.0, 0.0, 0.0, 0.0, 0.0, 0.0, 0.0, 0.0, 0.0, 0.0, 0.0, 0.0, 0.0, 0.0, 0.0, 0.0, 0.0, 0.0, 0.0, 0.0, 0.0, 0.0, 0.0, 0.0, 0.0, 0.0, 0.0, 0.0, 0.0, 0.0, 0.0, 0.0, 0.0, 0.0, 0.0, 0.0, 0.0, 0.0, 0.0, 0.0, 0.0, 0.0, 0.0, 0.0, 0.0, 0.0, 0.0, 0.0, 0.0, 0.0, 0.0, 0.0, 0.0, 0.0, 0.0, 0.0, 0.0, 0.0, 0.0, 0.0, 0.0, 0.0, 0.0, 0.0, 0.0, 0.0, 0.0, 0.0, 0.0, 0.0, 0.0, 0.0, 0.0, 0.0, 0.0, 0.0, 0.0, 0.0, 0.0, 0.0, 0.0, 0.0, 0.0, 0.0, 0.0, 0.0, 0.0, 0.0, 0.0, 0.0, 0.0, 0.0, 0.0, 0.0, 0.0, 0.0, 0.0, 0.0, 0.0, 0.0, 0.0, 0.0, 0.0, 0.0, 0.0, 0.0, 0.0, 0.0, 0.0, 0.0, 0.0, 0.0, 0.0, 0.0, 0.0, 0.0, 0.0, 0.0, 0.0, 0.0, 0.0, 0.0, 0.0, 0.0, 0.0, 0.0, 0.0, 0.0, 0.0, 0.0, 0.0, 0.0, 0.0, 0.0, 0.0, 0.0, 0.0, 0.0, 0.0, 0.0, 0.0, 0.0, 0.0, 0.0, 0.0, 0.0, 0.0, 0.0, 0.0, 0.0, 0.0, 0.0, 0.0, 0.0, 0.0, 0.0, 0.0, 0.0, 0.0, 0.0, 0.0, 0.0, 0.0, 0.0, 0.0, 0.0, 0.0, 0.0, 0.0, 0.0, 0.0, 0.0, 0.0, 0.0, 0.0, 0.0, 0.0, 0.0, 0.0, 0.0, 0.0, 0.0, 0.0, 0.0, 0.0, 0.0, 0.0, 0.0, 0.0, 0.0, 0.0, 0.0, 0.0, 0.0, 0.0, 0.0, 0.0, 0.0, 0.0, 0.0, 0.0, 0.0, 0.0, 0.0, 0.0, 0.0, 0.0, 0.0, 0.0, 0.0, 0.0, 0.0, 0.0, 0.0, 0.0, 0.0, 0.0, 0.0, 0.0, 0.0, 0.0, 0.0, 0.0, 0.0, 0.0, 0.0, 0.0, 0.0, 0.0, 0.0, 0.0, 0.0, 0.0, 0.0, 0.0, 0.0, 0.0, 0.0, 0.0, 0.0, 0.0, 0.0, 0.0, 0.0, 0.0, 0.0, 0.0, 0.0, 0.0, 0.0, 0.0, 0.0, 0.0, 0.0, 0.0, 0.0, 0.0, 0.0, 0.0, 0.0, 0.0, 0.0, 0.0, 0.0, 0.0, 0.0, 0.0, 0.0, 0.0, 0.0, 0.0, 0.0, 0.0, 0.0, 0.0, 0.0, 0.0, 0.0, 0.0, 0.0, 0.0, 0.0, 0.0, 0.0, 0.0, 0.0, 0.0, 0.0, 0.0, 0.0, 0.0, 0.0, 0.0, 0.0, 0.0, 0.0, 0.0, 0.0, 0.0, 0.0, 0.0, 0.0, 0.0, 0.0, 0.0, 0.0, 0.0, 0.0, 0.0, 0.0, 0.0, 0.0, 0.0, 0.0, 0.0, 0.0, 0.0, 0.0, 0.0, 0.0, 0.0, 0.0, 0.0, 0.0, 0.0, 0.0, 0.0, 0.0, 0.0, 0.0, 0.0, 0.0, 0.0, 0.0, 0.0, 0.0, 0.0, 0.0, 0.0, 0.0, 0.0, 0.0, 0.0, 0.0, 0.0, 0.0, 0.0, 0.0, 0.0, 0.0, 0.0, 0.0, 0.0, 0.0, 0.0, 0.0, 0.0, 0.0, 0.0, 0.0, 0.0, 0.0, 0.0, 0.0, 0.0, 0.0, 0.0, 0.0, 0.0, 0.0, 0.0, 0.0, 0.0, 0.0, 0.0, 0.0, 0.0, 0.0, 0.0, 0.0, 0.0, 0.0, 0.0, 0.0, 0.0, 0.0, 0.0, 0.0, 0.0, 0.0, 0.0, 0.0, 0.0, 0.0, 0.0, 0.0, 0.0, 0.0, 0.0, 0.0, 0.0, 0.0, 0.0, 0.0, 0.0, 0.0, 0.0, 0.0, 0.0, 0.0, 0.0, 0.0, 0.0, 0.0, 0.0, 0.0, 0.0, 0.0, 0.0, 0.0, 0.0, 0.0, 0.0, 0.0, 0.0, 0.0, 0.0, 0.0, 0.0, 0.0, 0.0, 0.0, 0.0, 0.0, 0.0, 0.0, 0.0, 0.0, 0.0, 0.0, 0.0, 0.0, 0.0, 0.0, 0.0, 0.0, 0.0, 0.0, 0.0, 0.0, 0.0, 0.0, 0.0, 0.0, 0.0, 0.0, 0.0, 0.0, 0.0, 0.0, 0.0, 0.0, 0.0, 0.0, 0.0, 0.0, 0.0, 0.0, 0.0, 0.0, 0.0, 0.0, 0.0, 0.0, 0.0, 0.0, 0.0, 0.0, 0.0, 0.0, 0.0, 0.0, 0.0, 0.0, 0.0, 0.0, 0.0, 0.0, 0.0, 0.0, 0.0, 0.0, 0.0, 0.0, 0.0, 0.0, 0.0, 0.0, 0.0, 0.0, 0.0, 0.0, 0.0, 0.0, 0.0, 0.0, 0.0, 0.0, 0.0, 0.0, 0.0, 0.0, 0.0, 0.0, 0.0, 0.0, 0.0, 0.0, 0.0, 0.0, 0.0, 0.0, 0.0, 0.0, 0.0, 0.0, 0.0, 0.0, 0.0, 0.0, 0.0, 0.0, 0.0, 0.0, 0.0, 0.0, 0.0, 0.0, 0.0, 0.0, 0.0, 0.0, 0.0, 0.0, 0.0, 0.0, 0.0, 0.0, 0.0, 0.0, 0.0, 0.0, 0.0, 0.0, 0.0, 0.0, 0.0, 0.0, 0.0, 0.0, 0.0, 0.0, 0.0, 0.0, 0.0, 0.0, 0.0, 0.0, 0.0, 0.0, 0.0, 0.0, 0.0, 0.0, 0.0, 0.0, 0.0, 0.0, 0.0, 0.0, 0.0, 0.0, 0.0, 0.0, 0.0, 0.0, 0.0, 0.0, 0.0, 0.0, 0.0, 0.0, 0.0, 0.0, 0.0, 0.0, 0.0, 0.0, 0.0, 0.0, 0.0, 0.0, 0.0, 0.0, 0.0, 0.0, 0.0, 0.0, 0.0, 0.0, 0.0, 0.0, 0.0, 0.0, 0.0, 0.0, 0.0, 0.0, 0.0, 0.0, 0.0, 0.0, 0.0, 0.0, 0.0, 0.0, 0.0, 0.0, 0.0, 0.0, 0.0, 0.0, 0.0, 0.0, 0.0, 0.0, 0.0, 0.0, 0.0, 0.0, 0.0, 0.0, 0.0, 0.0, 0.0, 0.0, 0.0, 0.0, 0.0, 0.0, 0.0, 0.0, 0.0, 0.0, 0.0, 0.0, 0.0, 0.0, 0.0, 0.0, 0.0, 0.0, 0.0, 0.0, 0.0, 0.0, 0.0, 0.0, 0.0, 0.0, 0.0, 0.0, 0.0, 0.0, 0.0, 0.0, 0.0, 0.0, 0.0, 0.0, 0.0, 0.0, 0.0, 0.0, 0.0, 0.0, 0.0, 0.0, 0.0, 0.0, 0.0, 0.0, 0.0, 0.0, 0.0, 0.0, 0.0, 0.0, 0.0, 0.0, 0.0, 0.0, 0.0, 0.0, 0.0, 0.0, 0.0, 0.0, 0.0, 0.0, 0.0, 0.0, 0.0, 0.0, 0.0, 0.0, 0.0, 0.0, 0.0, 0.0, 0.0, 0.0, 0.0, 0.0, 0.0, 0.0, 0.0, 0.0, 0.0, 0.0, 0.0, 0.0, 0.0, 0.0, 0.0, 0.0, 0.0, 0.0, 0.0, 0.0, 0.0, 0.0, 0.0, 0.0, 0.0, 0.0, 0.0, 0.0, 0.0, 0.0, 0.0, 0.0, 0.0, 0.0, 0.0, 0.0, 0.0, 0.0, 0.0, 0.0, 0.0, 0.0, 0.0, 0.0, 0.0, 0.0, 0.0, 0.0, 0.0, 0.0, 0.0, 0.0, 0.0, 0.0, 0.0, 0.0, 0.0, 0.0, 0.0, 0.0, 0.0, 0.0, 0.0, 0.0, 0.0, 0.0, 0.0, 0.0, 0.0, 0.0, 0.0, 0.0, 0.0, 0.0, 0.0, 0.0, 0.0, 0.0, 0.0, 0.0, 0.0, 0.0, 0.0, 0.0, 0.0, 0.0, 0.0, 0.0, 0.0, 0.0, 0.0, 0.0, 0.0, 0.0, 0.0, 0.0, 0.0, 0.0, 0.0, 0.0, 0.0, 0.0, 0.0, 0.0, 0.0, 0.0, 0.0, 0.0, 0.0, 0.0, 0.0, 0.0, 0.0, 0.0, 0.0, 0.0, 0.0, 0.0, 0.0, 0.0, 0.0, 0.0, 0.0, 0.0, 0.0, 0.0, 0.0, 0.0, 0.0, 0.0, 0.0, 0.0, 0.0, 0.0, 0.0, 0.0, 0.0, 0.0, 0.0, 0.0, 0.0, 0.0, 0.0, 0.0, 0.0, 0.0, 0.0, 0.0, 0.0, 0.0, 0.0, 0.0, 0.0, 0.0, 0.0, 0.0, 0.0, 0.0, 0.0, 0.0, 0.0, 0.0, 0.0, 0.0, 0.0, 0.0, 0.0, 0.0, 0.0, 0.0, 0.0, 0.0, 0.0, 0.0, 0.0, 0.0, 0.0, 0.0, 0.0, 0.0, 0.0, 0.0, 0.0, 0.0, 0.0, 0.0, 0.0, 0.0, 0.0, 0.0, 0.0, 0.0, 0.0, 0.0, 0.0, 0.0, 0.0, 0.0, 0.0, 0.0, 0.0, 0.0, 0.0, 0.0, 0.0, 0.0, 0.0, 0.0, 0.0, 0.0, 0.0, 0.0, 0.0, 0.0, 0.0, 0.0, 0.0, 0.0, 0.0, 0.0, 0.0, 0.0, 0.0, 0.0, 0.0, 0.0, 0.0, 0.0, 0.0, 0.0, 0.0, 0.0, 0.0, 0.0, 0.0, 0.0, 0.0, 0.0, 0.0, 0.0, 0.0, 0.0, 0.0, 0.0, 0.0, 0.0, 0.0, 0.0, 0.0, 0.0, 0.0, 0.0, 0.0, 0.0, 0.0, 0.0, 0.0, 0.0, 0.0, 0.0, 0.0, 0.0, 0.0, 0.0, 0.0, 0.0, 0.0, 0.0, 0.0, 0.0, 0.0, 0.0, 0.0, 0.0, 0.0, 0.0, 0.0, 0.0, 0.0, 0.0, 0.0, 0.0, 0.0, 0.0, 0.0, 0.0, 0.0, 0.0, 0.0, 0.0, 0.0, 0.0, 0.0, 0.0, 0.0, 0.0, 0.0, 0.0, 0.0, 0.0, 0.0, 0.0, 0.0, 0.0, 0.0, 0.0, 0.0, 0.0, 0.0, 0.0, 0.0, 0.0, 0.0, 0.0, 0.0, 0.0, 0.0, 0.0, 0.0, 0.0, 0.0, 0.0, 0.0, 0.0, 0.0, 0.0, 0.0, 0.0, 0.0, 0.0, 0.0, 0.0, 0.0, 0.0, 0.0, 0.0, 0.0, 0.0, 0.0, 0.0, 0.0, 0.0, 0.0, 0.0, 0.0, 0.0, 0.0, 0.0, 0.0, 0.0, 0.0, 0.0, 0.0, 0.0, 0.0, 0.0, 0.0, 0.0, 0.0, 0.0, 0.0, 0.0, 0.0, 0.0, 0.0, 0.0, 0.0, 0.0, 0.0, 0.0, 0.0, 0.0, 0.0, 0.0, 0.0, 0.0, 0.0, 0.0, 0.0, 0.0, 0.0, 0.0, 0.0, 0.0, 0.0, 0.0, 0.0, 0.0, 0.0, 0.0, 0.0, 0.0, 0.0, 0.0, 0.0, 0.0, 0.0, 0.0, 0.0, 0.0, 0.0, 0.0, 0.0, 0.0, 0.0, 0.0, 0.0, 0.0, 0.0, 0.0, 0.0, 0.0, 0.0, 0.0, 0.0, 0.0, 0.0, 0.0, 0.0, 0.0, 0.0, 0.0, 0.0, 0.0, 0.0, 0.0, 0.0, 0.0, 0.0, 0.0, 0.0, 0.0, 0.0, 0.0, 0.0, 0.0, 0.0, 0.0, 0.0, 0.0, 0.0, 0.0, 0.0, 0.0, 0.0, 0.0, 0.0, 0.0, 0.0, 0.0, 0.0, 0.0, 0.0, 0.0, 0.0, 0.0, 0.0, 0.0, 0.0, 0.0, 0.0, 0.0, 0.0, 0.0, 0.0, 0.0, 0.0, 0.0, 0.0, 0.0, 0.0, 0.0, 0.0, 0.0, 0.0, 0.0, 0.0, 0.0, 0.0, 0.0, 0.0, 0.0, 0.0, 0.0, 0.0, 0.0, 0.0, 0.0, 0.0, 0.0, 0.0, 0.0, 0.0, 0.0, 0.0, 0.0, 0.0, 0.0, 0.0, 0.0, 0.0, 0.0, 0.0, 0.0, 0.0, 0.0, 0.0, 0.0, 0.0, 0.0, 0.0, 0.0, 0.0, 0.0, 0.0, 0.0, 0.0, 0.0, 0.0, 0.0, 0.0, 0.0, 0.0, 0.0, 0.0, 0.0, 0.0, 0.0, 0.0, 0.0, 0.0, 0.0, 0.0, 0.0, 0.0, 0.0, 0.0, 0.0, 0.0, 0.0, 0.0, 0.0, 0.0, 0.0, 0.0, 0.0, 0.0, 0.0, 0.0, 0.0, 0.0, 0.0, 0.0, 0.0, 0.0, 0.0, 0.0, 0.0, 0.0, 0.0, 0.0, 0.0, 0.0, 0.0, 0.0, 0.0, 0.0, 0.0, 0.0, 0.0, 0.0, 0.0, 0.0, 0.0, 0.0, 0.0, 0.0, 0.0, 0.0, 0.0, 0.0, 0.0, 0.0, 0.0, 0.0, 0.0, 0.0, 0.0, 0.0, 0.0, 0.0, 0.0, 0.0, 0.0, 0.0, 0.0, 0.0, 0.0, 0.0, 0.0, 0.0, 0.0, 0.0, 0.0, 0.0, 0.0, 0.0, 0.0, 0.0, 0.0, 0.0, 0.0, 0.0, 0.0, 0.0, 0.0, 0.0, 0.0, 0.0, 0.0, 0.0, 0.0, 0.0, 0.0, 0.0, 0.0, 0.0, 0.0, 0.0, 0.0, 0.0, 0.0, 0.0, 0.0, 0.0, 0.0, 0.0, 0.0, 0.0, 0.0, 0.0, 0.0, 0.0, 0.0, 0.0, 0.0, 0.0, 0.0, 0.0, 0.0, 0.0, 0.0, 0.0, 0.0, 0.0, 0.0, 0.0, 0.0, 0.0, 0.0, 0.0, 0.0, 0.0, 0.0, 0.0, 0.0, 0.0, 0.0, 0.0, 0.0, 0.0, 0.0, 0.0, 0.0, 0.0, 0.0, 0.0, 0.0, 0.0, 0.0, 0.0, 0.0, 0.0, 0.0, 0.0, 0.0, 0.0, 0.0, 0.0, 0.0, 0.0, 0.0, 0.0, 0.0, 0.0, 0.0, 0.0, 0.0, 0.0, 0.0, 0.0, 0.0, 0.0, 0.0, 0.0, 0.0, 0.0, 0.0, 0.0, 0.0, 0.0, 0.0, 0.0, 0.0, 0.0, 0.0, 0.0, 0.0, 0.0, 0.0, 0.0, 0.0, 0.0, 0.0, 0.0, 0.0, 0.0, 0.0, 0.0, 0.0, 0.0, 0.0, 0.0, 0.0, 0.0, 0.0, 0.0, 0.0, 0.0, 0.0, 0.0, 0.0, 0.0, 0.0, 0.0, 0.0, 0.0, 0.0, 0.0, 0.0, 0.0, 0.0, 0.0, 0.0, 0.0, 0.0, 0.0, 0.0, 0.0, 0.0, 0.0, 0.0, 0.0, 0.0, 0.0, 0.0, 0.0, 0.0, 0.0, 0.0, 0.0, 0.0, 0.0, 0.0, 0.0, 0.0, 0.0, 0.0, 0.0, 0.0, 0.0, 0.0, 0.0, 0.0, 0.0, 0.0, 0.0, 0.0, 0.0, 0.0, 0.0, 0.0, 0.0, 0.0, 0.0, 0.0, 0.0, 0.0, 0.0, 0.0, 0.0, 0.0, 0.0, 0.0, 0.0, 0.0, 0.0, 0.0, 0.0, 0.0, 0.0, 0.0, 0.0, 0.0, 0.0, 0.0, 0.0, 0.0, 0.0, 0.0, 0.0, 0.0, 0.0, 0.0, 0.0, 0.0, 0.0, 0.0, 0.0, 0.0, 0.0, 0.0, 0.0, 0.0, 0.0, 0.0, 0.0, 0.0, 0.0, 0.0, 0.0, 0.0, 0.0, 0.0, 0.0, 0.0, 0.0, 0.0, 0.0, 0.0, 0.0, 0.0, 0.0, 0.0, 0.0, 0.0, 0.0, 0.0, 0.0, 0.0, 0.0, 0.0, 0.0, 0.0, 0.0, 0.0, 0.0, 0.0, 0.0, 0.0, 0.0, 0.0, 0.0, 0.0, 0.0, 0.0, 0.0, 0.0, 0.0, 0.0, 0.0, 0.0, 0.0, 0.0, 0.0, 0.0, 0.0, 0.0, 0.0, 0.0, 0.0, 0.0, 0.0, 0.0, 0.0, 0.0, 0.0, 0.0, 0.0, 0.0, 0.0, 0.0, 0.0, 0.0, 0.0, 0.0, 0.0, 0.0, 0.0, 0.0, 0.0, 0.0, 0.0, 0.0, 0.0, 0.0, 0.0, 0.0, 0.0, 0.0, 0.0, 0.0, 0.0, 0.0, 0.0, 0.0, 0.0, 0.0, 0.0, 0.0, 0.0, 0.0, 0.0, 0.0, 0.0, 0.0, 0.0, 0.0, 0.0, 0.0, 0.0, 0.0, 0.0, 0.0, 0.0, 0.0, 0.0, 0.0, 0.0, 0.0, 0.0, 0.0, 0.0, 0.0, 0.0, 0.0, 0.0, 0.0, 0.0, 0.0, 0.0, 0.0, 0.0, 0.0, 0.0, 0.0, 0.0, 0.0, 0.0, 0.0, 0.0, 0.0, 0.0, 0.0, 0.0, 0.0, 0.0, 0.0, 0.0, 0.0, 0.0, 0.0, 0.0, 0.0, 0.0, 0.0, 0.0, 0.0, 0.0, 0.0, 0.0, 0.0, 0.0, 0.0, 0.0, 0.0, 0.0, 0.0, 0.0, 0.0, 0.0, 0.0, 0.0, 0.0, 0.0, 0.0, 0.0, 0.0, 0.0, 0.0, 0.0, 0.0, 0.0, 0.0, 0.0, 0.0, 0.0, 0.0, 0.0, 0.0, 0.0, 0.0, 0.0, 0.0, 0.0, 0.0, 0.0, 0.0, 0.0, 0.0, 0.0, 0.0, 0.0, 0.0, 0.0, 0.0, 0.0, 0.0, 0.0, 0.0, 0.0, 0.0, 0.0, 0.0, 0.0, 0.0, 0.0, 0.0, 0.0, 0.0, 0.0, 0.0, 0.0, 0.0, 0.0, 0.0, 0.0, 0.0, 0.0, 0.0, 0.0, 0.0, 0.0, 0.0, 0.0, 0.0, 0.0, 0.0, 0.0, 0.0, 0.0, 0.0, 0.0, 0.0, 0.0, 0.0, 0.0, 0.0, 0.0, 0.0, 0.0, 0.0, 0.0, 0.0, 0.0, 0.0, 0.0, 0.0, 0.0, 0.0, 0.0, 0.0, 0.0, 0.0, 0.0, 0.0, 0.0, 0.0, 0.0, 0.0, 0.0, 0.0, 0.0, 0.0, 0.0, 0.0, 0.0, 0.0, 0.0, 0.0, 0.0, 0.0, 0.0, 0.0, 0.0, 0.0, 0.0, 0.0, 0.0, 0.0, 0.0, 0.0, 0.0, 0.0, 0.0, 0.0, 0.0, 0.0, 0.0, 0.0, 0.0, 0.0, 0.0, 0.0, 0.0, 0.0, 0.0, 0.0, 0.0, 0.0, 0.0, 0.0, 0.0, 0.0, 0.0, 0.0, 0.0, 0.0, 0.0, 0.0, 0.0, 0.0, 0.0, 0.0, 0.0, 0.0, 0.0, 0.0, 0.0, 0.0, 0.0, 0.0, 0.0, 0.0, 0.0, 0.0, 0.0, 0.0, 0.0, 0.0, 0.0, 0.0, 0.0, 0.0, 0.0, 0.0, 0.0, 0.0, 0.0, 0.0, 0.0, 0.0, 0.0, 0.0, 0.0, 0.0, 0.0, 0.0, 0.0, 0.0, 0.0, 0.0, 0.0, 0.0, 0.0, 0.0, 0.0, 0.0, 0.0, 0.0, 0.0, 0.0, 0.0, 0.0, 0.0, 0.0, 0.0, 0.0, 0.0, 0.0, 0.0, 0.0, 0.0, 0.0, 0.0, 0.0, 0.0, 0.0, 0.0, 0.0, 0.0, 0.0, 0.0, 0.0, 0.0, 0.0, 0.0, 0.0, 0.0, 0.0, 0.0, 0.0, 0.0, 0.0, 0.0, 0.0, 0.0, 0.0, 0.0, 0.0, 0.0, 0.0, 0.0, 0.0, 0.0, 0.0, 0.0, 0.0, 0.0, 0.0, 0.0, 0.0, 0.0, 0.0, 0.0, 0.0, 0.0, 0.0, 0.0, 0.0, 0.0, 0.0, 0.0, 0.0, 0.0, 0.0, 0.0, 0.0, 0.0, 0.0, 0.0, 0.0, 0.0, 0.0, 0.0, 0.0, 0.0, 0.0, 0.0, 0.0, 0.0, 0.0, 0.0, 0.0, 0.0, 0.0, 0.0, 0.0, 0.0, 0.0, 0.0, 0.0, 0.0, 0.0, 0.0, 0.0, 0.0, 0.0, 0.0, 0.0, 0.0, 0.0, 0.0, 0.0, 0.0, 0.0, 0.0, 0.0, 0.0, 0.0, 0.0, 0.0, 0.0, 0.0, 0.0, 0.0, 0.0, 0.0, 0.0, 0.0, 0.0, 0.0, 0.0, 0.0, 0.0, 0.0, 0.0, 0.0, 0.0, 0.0, 0.0, 0.0, 0.0, 0.0, 0.0, 0.0, 0.0, 0.0, 0.0, 0.0, 0.0, 0.0, 0.0, 0.0, 0.0, 0.0, 0.0, 0.0, 0.0, 0.0, 0.0, 0.0, 0.0, 0.0, 0.0, 0.0, 0.0, 0.0, 0.0, 0.0, 0.0, 0.0, 0.0, 0.0, 0.0, 0.0, 0.0, 0.0, 0.0, 0.0, 0.0, 0.0, 0.0, 0.0, 0.0, 0.0, 0.0, 0.0, 0.0, 0.0, 0.0, 0.0, 0.0, 0.0, 0.0, 0.0, 0.0, 0.0, 0.0, 0.0, 0.0, 0.0, 0.0, 0.0, 0.0, 0.0, 0.0, 0.0, 0.0, 0.0, 0.0, 0.0, 0.0, 0.0, 0.0, 0.0, 0.0, 0.0, 0.0, 0.0, 0.0, 0.0, 0.0, 0.0, 0.0, 0.0, 0.0, 0.0, 0.0, 0.0, 0.0, 0.0, 0.0, 0.0, 0.0, 0.0, 0.0, 0.0, 0.0, 0.0, 0.0, 0.0, 0.0, 0.0, 0.0, 0.0, 0.0, 0.0, 0.0, 0.0, 0.0, 0.0, 0.0, 0.0, 0.0, 0.0, 0.0, 0.0, 0.0, 0.0, 0.0, 0.0, 0.0, 0.0, 0.0, 0.0, 0.0, 0.0, 0.0, 0.0, 0.0, 0.0, 0.0, 0.0, 0.0, 0.0, 0.0, 0.0, 0.0, 0.0, 0.0, 0.0, 0.0, 0.0, 0.0, 0.0, 0.0, 0.0, 0.0, 0.0, 0.0, 0.0, 0.0, 0.0, 0.0, 0.0, 0.0, 0.0, 0.0, 0.0, 0.0, 0.0, 0.0, 0.0, 0.0, 0.0, 0.0, 0.0, 0.0, 0.0, 0.0, 0.0, 0.0, 0.0, 0.0, 0.0, 0.0, 0.0, 0.0, 0.0, 0.0, 0.0, 0.0, 0.0, 0.0, 0.0, 0.0, 0.0, 0.0, 0.0, 0.0, 0.0, 0.0, 0.0, 0.0, 0.0, 0.0, 0.0, 0.0, 0.0, 0.0, 0.0, 0.0, 0.0, 0.0, 0.0, 0.0, 0.0, 0.0, 0.0, 0.0, 0.0, 0.0, 0.0, 0.0, 0.0, 0.0, 0.0, 0.0, 0.0, 0.0, 0.0, 0.0, 0.0, 0.0, 0.0, 0.0, 0.0, 0.0, 0.0, 0.0, 0.0, 0.0, 0.0, 0.0, 0.0, 0.0, 0.0, 0.0, 0.0, 0.0, 0.0, 0.0, 0.0, 0.0, 0.0, 0.0, 0.0, 0.0, 0.0, 0.0, 0.0, 0.0, 0.0, 0.0, 0.0, 0.0, 0.0, 0.0, 0.0, 0.0, 0.0, 0.0, 0.0, 0.0, 0.0, 0.0, 0.0, 0.0, 0.0, 0.0, 0.0, 0.0, 0.0, 0.0, 0.0, 0.0, 0.0, 0.0, 0.0, 0.0, 0.0, 0.0, 0.0, 0.0, 0.0, 0.0, 0.0, 0.0, 0.0, 0.0, 0.0, 0.0, 0.0, 0.0, 0.0, 0.0, 0.0, 0.0, 0.0, 0.0, 0.0, 0.0, 0.0, 0.0, 0.0, 0.0, 0.0, 0.0, 0.0, 0.0, 0.0, 0.0, 0.0, 0.0, 0.0, 0.0, 0.0, 0.0, 0.0, 0.0, 0.0, 0.0, 0.0, 0.0, 0.0, 0.0, 0.0, 0.0, 0.0, 0.0, 0.0, 0.0, 0.0, 0.0, 0.0, 0.0, 0.0, 0.0, 0.0, 0.0, 0.0, 0.0, 0.0, 0.0, 0.0, 0.0, 0.0, 0.0, 0.0, 0.0, 0.0, 0.0, 0.0, 0.0, 0.0, 0.0, 0.0, 0.0, 0.0, 0.0, 0.0, 0.0, 0.0, 0.0, 0.0, 0.0, 0.0, 0.0, 0.0, 0.0, 0.0, 0.0, 0.0, 0.0, 0.0, 0.0, 0.0, 0.0, 0.0, 0.0, 0.0, 0.0, 0.0, 0.0, 0.0, 0.0, 0.0, 0.0, 0.0, 0.0, 0.0, 0.0, 0.0, 0.0, 0.0, 0.0, 0.0, 0.0, 0.0, 0.0, 0.0, 0.0, 0.0, 0.0, 0.0, 0.0, 0.0, 0.0, 0.0, 0.0, 0.0, 0.0, 0.0, 0.0, 0.0, 0.0, 0.0, 0.0, 0.0, 0.0, 0.0, 0.0, 0.0, 0.0, 0.0, 0.0, 0.0, 0.0, 0.0, 0.0, 0.0, 0.0, 0.0, 0.0, 0.0, 0.0, 0.0, 0.0, 0.0, 0.0, 0.0, 0.0, 0.0, 0.0, 0.0, 0.0, 0.0, 0.0, 0.0, 0.0, 0.0, 0.0, 0.0, 0.0, 0.0, 0.0, 0.0, 0.0, 0.0, 0.0, 0.0, 0.0, 0.0, 0.0, 0.0, 0.0, 0.0, 0.0, 0.0, 0.0, 0.0, 0.0, 0.0, 0.0, 0.0, 0.0, 0.0, 0.0, 0.0, 0.0, 0.0, 0.0, 0.0, 0.0, 0.0, 0.0, 0.0, 0.0, 0.0, 0.0, 0.0, 0.0, 0.0, 0.0, 0.0, 0.0, 0.0, 0.0, 0.0, 0.0, 0.0, 0.0, 0.0, 0.0, 0.0, 0.0, 0.0, 0.0, 0.0, 0.0, 0.0, 0.0, 0.0, 0.0, 0.0, 0.0, 0.0, 0.0, 0.0, 0.0, 0.0, 0.0, 0.0, 0.0, 0.0, 0.0, 0.0, 0.0, 0.0, 0.0, 0.0, 0.0, 0.0, 0.0, 0.0, 0.0, 0.0, 0.0, 0.0, 0.0, 0.0, 0.0, 0.0, 0.0, 0.0, 0.0, 0.0, 0.0, 0.0, 0.0, 0.0, 0.0, 0.0, 0.0, 0.0, 0.0, 0.0, 0.0, 0.0, 0.0, 0.0, 0.0, 0.0, 0.0, 0.0, 0.0, 0.0, 0.0, 0.0, 0.0, 0.0, 0.0, 0.0, 0.0, 0.0, 0.0, 0.0, 0.0, 0.0, 0.0, 0.0, 0.0, 0.0, 0.0, 0.0, 0.0, 0.0, 0.0, 0.0, 0.0, 0.0, 0.0, 0.0, 0.0, 0.0, 0.0, 0.0, 0.0, 0.0, 0.0, 0.0, 0.0, 0.0, 0.0, 0.0, 0.0, 0.0, 0.0, 0.0, 0.0, 0.0, 0.0, 0.0, 0.0, 0.0, 0.0, 0.0, 0.0, 0.0, 0.0, 0.0, 0.0, 0.0, 0.0, 0.0, 0.0, 0.0, 0.0, 0.0, 0.0, 0.0, 0.0, 0.0, 0.0, 0.0, 0.0, 0.0, 0.0, 0.0, 0.0, 0.0, 0.0, 0.0, 0.0, 0.0, 0.0, 0.0, 0.0, 0.0, 0.0, 0.0, 0.0, 0.0, 0.0, 0.0, 0.0, 0.0, 0.0, 0.0, 0.0, 0.0, 0.0, 0.0, 0.0, 0.0, 0.0, 0.0, 0.0, 0.0, 0.0, 0.0, 0.0, 0.0, 0.0, 0.0, 0.0, 0.0, 0.0, 0.0, 0.0, 0.0, 0.0, 0.0, 0.0, 0.0, 0.0, 0.0, 0.0, 0.0, 0.0, 0.0, 0.0, 0.0, 0.0, 0.0, 0.0, 0.0, 0.0, 0.0, 0.0, 0.0, 0.0, 0.0, 0.0, 0.0, 0.0, 0.0, 0.0, 0.0, 0.0, 0.0, 0.0, 0.0, 0.0, 0.0, 0.0, 0.0, 0.0, 0.0, 0.0, 0.0, 0.0, 0.0, 0.0, 0.0, 0.0, 0.0, 0.0, 0.0, 0.0, 0.0, 0.0, 0.0, 0.0, 0.0, 0.0, 0.0, 0.0, 0.0, 0.0, 0.0, 0.0, 0.0, 0.0, 0.0, 0.0, 0.0, 0.0, 0.0, 0.0, 0.0, 0.0, 0.0, 0.0, 0.0, 0.0, 0.0, 0.0, 0.0, 0.0, 0.0, 0.0, 0.0, 0.0, 0.0, 0.0, 0.0, 0.0, 0.0, 0.0, 0.0, 0.0, 0.0, 0.0, 0.0, 0.0, 0.0, 0.0, 0.0, 0.0, 0.0, 0.0, 0.0, 0.0, 0.0, 0.0, 0.0, 0.0, 0.0, 0.0, 0.0, 0.0, 0.0, 0.0, 0.0, 0.0, 0.0, 0.0, 0.0, 0.0, 0.0, 0.0, 0.0, 0.0, 0.0, 0.0, 0.0, 0.0, 0.0, 0.0, 0.0, 0.0, 0.0, 0.0, 0.0, 0.0, 0.0, 0.0, 0.0, 0.0, 0.0, 0.0, 0.0, 0.0, 0.0, 0.0, 0.0, 0.0, 0.0, 0.0, 0.0, 0.0, 0.0, 0.0, 0.0, 0.0, 0.0, 0.0, 0.0, 0.0, 0.0, 0.0, 0.0, 0.0, 0.0, 0.0, 0.0, 0.0, 0.0, 0.0, 0.0, 0.0, 0.0, 0.0, 0.0, 0.0, 0.0, 0.0, 0.0, 0.0, 0.0, 0.0, 0.0, 0.0, 0.0, 0.0, 0.0, 0.0, 0.0, 0.0, 0.0, 0.0, 0.0, 0.0, 0.0, 0.0, 0.0, 0.0, 0.0, 0.0, 0.0, 0.0, 0.0, 0.0, 0.0, 0.0, 0.0, 0.0, 0.0, 0.0, 0.0, 0.0, 0.0, 0.0, 0.0, 0.0, 0.0, 0.0, 0.0, 0.0, 0.0, 0.0, 0.0, 0.0, 0.0, 0.0, 0.0, 0.0, 0.0, 0.0, 0.0, 0.0, 0.0, 0.0, 0.0, 0.0, 0.0, 0.0, 0.0, 0.0, 0.0, 0.0, 0.0, 0.0, 0.0, 0.0, 0.0, 0.0, 0.0, 0.0, 0.0, 0.0, 0.0, 0.0, 0.0, 0.0, 0.0, 0.0, 0.0, 0.0, 0.0, 0.0, 0.0, 0.0, 0.0, 0.0, 0.0, 0.0, 0.0, 0.0, 0.0, 0.0, 0.0, 0.0, 0.0, 0.0, 0.0, 0.0, 0.0, 0.0, 0.0, 0.0, 0.0, 0.0, 0.0, 0.0, 0.0, 0.0, 0.0, 0.0, 0.0, 0.0, 0.0, 0.0, 0.0, 0.0, 0.0, 0.0, 0.0, 0.0, 0.0, 0.0, 0.0, 0.0, 0.0, 0.0, 0.0, 0.0, 0.0, 0.0, 0.0, 0.0, 0.0, 0.0, 0.0, 0.0, 0.0, 0.0, 0.0, 0.0, 0.0, 0.0, 0.0, 0.0, 0.0, 0.0, 0.0, 0.0, 0.0, 0.0, 0.0, 0.0, 0.0, 0.0, 0.0, 0.0, 0.0, 0.0, 0.0, 0.0, 0.0, 0.0, 0.0, 0.0, 0.0, 0.0, 0.0, 0.0, 0.0, 0.0, 0.0, 0.0, 0.0, 0.0, 0.0, 0.0, 0.0, 0.0, 0.0, 0.0, 0.0, 0.0, 0.0, 0.0, 0.0, 0.0, 0.0, 0.0, 0.0, 0.0, 0.0, 0.0, 0.0, 0.0, 0.0, 0.0, 0.0, 0.0, 0.0, 0.0, 0.0, 0.0, 0.0, 0.0, 0.0, 0.0, 0.0, 0.0, 0.0, 0.0, 0.0, 0.0, 0.0, 0.0, 0.0, 0.0, 0.0, 0.0, 0.0, 0.0, 0.0, 0.0, 0.0, 0.0, 0.0, 0.0, 0.0, 0.0, 0.0, 0.0, 0.0, 0.0, 0.0, 0.0, 0.0, 0.0, 0.0, 0.0, 0.0, 0.0, 0.0, 0.0, 0.0, 0.0, 0.0, 0.0, 0.0, 0.0, 0.0, 0.0, 0.0, 0.0, 0.0, 0.0, 0.0, 0.0, 0.0, 0.0, 0.0, 0.0, 0.0, 0.0, 0.0, 0.0, 0.0, 0.0, 0.0, 0.0, 0.0, 0.0, 0.0, 0.0, 0.0, 0.0, 0.0, 0.0, 0.0, 0.0, 0.0, 0.0, 0.0, 0.0, 0.0, 0.0, 0.0, 0.0, 0.0, 0.0, 0.0, 0.0, 0.0, 0.0, 0.0, 0.0, 0.0, 0.0, 0.0, 0.0, 0.0, 0.0, 0.0, 0.0, 0.0, 0.0, 0.0, 0.0, 0.0, 0.0, 0.0, 0.0, 0.0, 0.0, 0.0, 0.0, 0.0, 0.0, 0.0, 0.0, 0.0, 0.0, 0.0, 0.0, 0.0, 0.0, 0.0, 0.0, 0.0, 0.0, 0.0, 0.0, 0.0, 0.0, 0.0, 0.0, 0.0, 0.0, 0.0, 0.0, 0.0, 0.0, 0.0, 0.0, 0.0, 0.0, 0.0, 0.0, 0.0, 0.0, 0.0, 0.0, 0.0, 0.0, 0.0, 0.0, 0.0, 0.0, 0.0, 0.0, 0.0, 0.0, 0.0, 0.0, 0.0, 0.0, 0.0, 0.0, 0.0, 0.0, 0.0, 0.0, 0.0, 0.0, 0.0, 0.0, 0.0, 0.0, 0.0, 0.0, 0.0, 0.0, 0.0, 0.0, 0.0, 0.0, 0.0, 0.0, 0.0, 0.0, 0.0, 0.0, 0.0, 0.0, 0.0, 0.0, 0.0, 0.0, 0.0, 0.0, 0.0, 0.0, 0.0, 0.0, 0.0, 0.0, 0.0, 0.0, 0.0, 0.0, 0.0, 0.0, 0.0, 0.0, 0.0, 0.0, 0.0, 0.0, 0.0, 0.0, 0.0, 0.0, 0.0, 0.0, 0.0, 0.0, 0.0, 0.0, 0.0, 0.0, 0.0, 0.0, 0.0, 0.0, 0.0, 0.0, 0.0, 0.0, 0.0, 0.0, 0.0, 0.0, 0.0, 0.0, 0.0, 0.0, 0.0, 0.0, 0.0, 0.0, 0.0, 0.0, 0.0, 0.0, 0.0, 0.0, 0.0, 0.0, 0.0, 0.0, 0.0, 0.0, 0.0, 0.0, 0.0, 0.0, 0.0, 0.0, 0.0, 0.0, 0.0, 0.0, 0.0, 0.0, 0.811, 0.6875, 0.8103, 0.6758, 0.8281, 0.6832, 0.8281, 0.5938, 0.7656, 0.5938, 0.7656, 0.6875, 0.7739, 0.6875, 0.77, 0.6602, 0.7904, 0.6679, 0.7924, 0.6875, 0.0, 0.0, 0.0, 0.0, 0.0, 0.0, 0.0, 0.0, 0.0, 0.0, 0.0, 0.0, 0.0, 0.0, 0.0, 0.0, 0.0, 0.0, 0.0, 0.0, 0.0, 0.0, 0.0, 0.0, 0.0, 0.0, 0.0, 0.0, 0.0, 0.0, 0.0, 0.0, 0.0, 0.0, 0.0, 0.0, 0.0, 0.0, 0.0, 0.0, 0.0, 0.0, 0.0, 0.0, 0.0, 0.0, 0.0, 0.0, 0.0, 0.0, 0.0, 0.0, 0.0, 0.0, 0.0, 0.0, 0.0, 0.0, 0.0, 0.0, 0.0, 0.0, 0.0, 0.0, 0.0, 0.0, 0.8281, 0.6832, 0.8103, 0.6758, 0.811, 0.6875, 0.7924, 0.6875, 0.7904, 0.6679, 0.77, 0.6602, 0.7739, 0.6875, 0.7656, 0.6875, 0.7656, 0.5938, 0.8281, 0.5938])
me_cube_001.materials.append(mat_ship_wood)
me_cube_001.use_remesh_preserve_volume = False
me_cube_001.use_remesh_preserve_attributes = False
me_cube_001.use_mirror_vertex_groups = False
me_cube_001.update()

# ---- objects
ob_cylinder_006 = bpy.data.objects.new('Cylinder.006', me_cylinder_010)
ob_cylinder_005 = bpy.data.objects.new('Cylinder.005', me_cylinder_008)
ob_cylinder_004 = bpy.data.objects.new('Cylinder.004', me_cylinder_007)
ob_cylinder_003 = bpy.data.objects.new('Cylinder.003', me_cylinder_006)
ob_cylinder_002 = bpy.data.objects.new('Cylinder.002', me_cylinder_004)
ob_cylinder = bpy.data.objects.new('Cylinder', me_cylinder_001)
ob_sail = bpy.data.objects.new('sail', me_plane_001)
ob_ropes = bpy.data.objects.new('ropes', me_cylinder_005)
ob_flag = bpy.data.objects.new('flag', me_cube_006)
ob_mast = bpy.data.objects.new('mast', me_cylinder_002)
ob_boat = bpy.data.objects.new('boat', me_cube_001)

# ---- transforms, parenting, visibility, modifiers, constraints
ob_cylinder_006.location = (-1.58, -0.5, -0.63)
ob_cylinder_006.rotation_euler = (-1.416e-07, 1.571, 0.0)
ob_cylinder_006.scale = (0.352, 0.352, -0.352)
ob_cylinder_006.lineart.crease_threshold = 0.0
ob_cylinder_005.location = (-1.58, 1.5, -0.63)
ob_cylinder_005.rotation_euler = (-1.416e-07, 1.571, 0.0)
ob_cylinder_005.scale = (0.352, 0.352, -0.352)
ob_cylinder_005.lineart.crease_threshold = 0.0
ob_cylinder_004.location = (-1.58, 3.5, -0.63)
ob_cylinder_004.rotation_euler = (-1.416e-07, 1.571, 0.0)
ob_cylinder_004.scale = (0.352, 0.352, -0.352)
ob_cylinder_004.lineart.crease_threshold = 0.0
ob_cylinder_003.location = (1.58, 3.5, -0.63)
ob_cylinder_003.rotation_euler = (-1.416e-07, 1.571, 0.0)
ob_cylinder_003.scale = (0.352, 0.352, 0.352)
ob_cylinder_003.lineart.crease_threshold = 0.0
ob_cylinder_002.location = (1.58, 1.5, -0.63)
ob_cylinder_002.rotation_euler = (-1.416e-07, 1.571, 0.0)
ob_cylinder_002.scale = (0.352, 0.352, 0.352)
ob_cylinder_002.lineart.crease_threshold = 0.0
ob_cylinder.location = (1.58, -0.5, -0.63)
ob_cylinder.rotation_euler = (-1.416e-07, 1.571, 0.0)
ob_cylinder.scale = (0.352, 0.352, 0.352)
ob_cylinder.lineart.crease_threshold = 0.0
ob_sail.location = (0.004686, 2.869, 3.874)
ob_sail.rotation_euler = (-1.571, -2.22e-16, 2.22e-16)
ob_sail.scale = (1.693, 1.862, 1.693)
ob_sail.lineart.crease_threshold = 0.0
ob_ropes.location = (0.004686, -5.825, 1.372)
ob_ropes.rotation_euler = (2.182, 1.819e-16, 3.494e-16)
ob_ropes.scale = (0.021, 0.021, 0.021)
ob_ropes.lineart.crease_threshold = 0.0
ob_flag.location = (0.004686, 0.3672, 8.752)
ob_flag.scale = (0.01728, 0.432, 0.432)
ob_flag.lineart.crease_threshold = 0.0
ob_mast.location = (0.004686, 0.7992, 1.156)
ob_mast.rotation_euler = (-1.344e-07, 1.571, 0.0)
ob_mast.scale = (0.1152, 0.1152, 2.88)
ob_mast.lineart.crease_threshold = 0.0
ob_boat.location = (0.004686, 0.7992, -2.444)
ob_boat.scale = (2.88, 2.88, 2.88)
ob_boat.lineart.crease_threshold = 0.0

# ---- collection membership
col_collection_1.objects.link(ob_cylinder_006)
col_collection_1.objects.link(ob_cylinder_005)
col_collection_1.objects.link(ob_cylinder_004)
col_collection_1.objects.link(ob_cylinder_003)
col_collection_1.objects.link(ob_cylinder_002)
col_collection_1.objects.link(ob_cylinder)
col_collection_1.objects.link(ob_sail)
col_collection_1.objects.link(ob_ropes)
col_collection_1.objects.link(ob_flag)
col_collection_1.objects.link(ob_mast)
col_collection_1.objects.link(ob_boat)

# ---- scene / render settings (as saved in the file)
scene.frame_start = 1; scene.frame_end = 250; scene.frame_set(1)
scene.render.engine = 'CYCLES'
scene.render.resolution_percentage = 50
scene.render.dither_intensity = 0.0
scene.cycles.use_denoising = False
scene.cycles.samples = 128
scene.cycles.sampling_pattern = 'TABULATED_SOBOL'
scene.cycles.use_adaptive_sampling = False
scene.cycles.use_light_tree = False
scene.cycles.blur_glossy = 0.0
scene.cycles.sample_clamp_indirect = 0.0
scene.view_settings.view_transform = 'Standard'
bpy.context.view_layer.update()

# ---- added for rendering (the .blend has no active camera and no usable light): camera, sun
cam_auto = bpy.data.cameras.new('AutoCamera')
cam_auto.lens = 50.0
cam_auto.sensor_width = 36.0
cam_auto.clip_end = 1000.0
ob_auto_camera = bpy.data.objects.new('AutoCamera', cam_auto)
scene.collection.objects.link(ob_auto_camera)
ob_auto_camera.location = (17.6961, -21.8661, 16.981)
ob_auto_camera.rotation_euler = (1.09748, -7.21219e-08, 0.694738)
scene.camera = ob_auto_camera
light_auto_sun = bpy.data.lights.new('AutoSun', 'SUN')
light_auto_sun.energy = 3.0
light_auto_sun.angle = 0.0523599
ob_auto_sun = bpy.data.objects.new('AutoSun', light_auto_sun)
scene.collection.objects.link(ob_auto_sun)
ob_auto_sun.rotation_euler = (0.872665, 0.174533, 0.523599)
bpy.context.view_layer.update()
